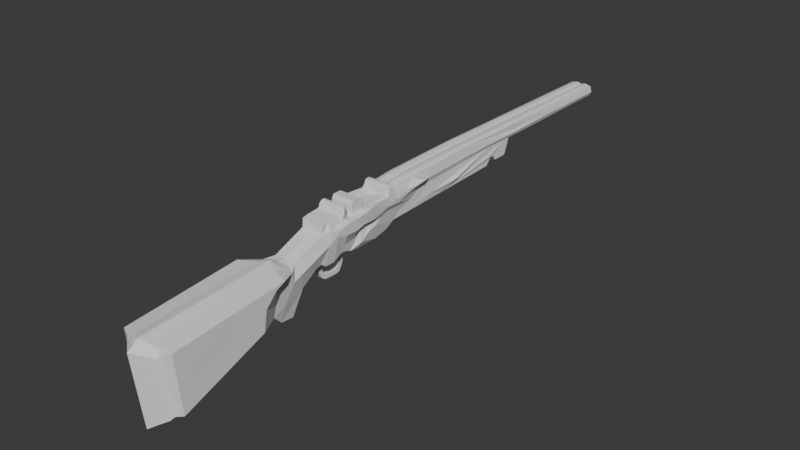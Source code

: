 # Source: RifleFranchi_EMDESENVOLVIMENTO.blend  (saved by Blender 4.0.36; exported with 4.5.12 LTS)
import bpy
from mathutils import Matrix  # noqa: F401  (used for matrix-valued properties, if any)

bpy.ops.wm.read_factory_settings(use_empty=True)
scene = bpy.context.scene
scene.name = 'Scene'

# ---- collections
col_collection = bpy.data.collections.new('Collection'); scene.collection.children.link(col_collection)

# ---- world
world_world = bpy.data.worlds.new('World'); scene.world = world_world
world_world.use_nodes = True; world_world.node_tree.nodes.clear()
_N = world_world.node_tree.nodes; _L = world_world.node_tree.links
n0 = _N.new('ShaderNodeOutputWorld'); n0.name = 'World Output'; n0.location = (300, 300)
n1 = _N.new('ShaderNodeBackground'); n1.name = 'Background'; n1.location = (10, 300)
n1.inputs[0].default_value = (0.05088, 0.05088, 0.05088, 1.0)
_L.new(n1.outputs[0], n0.inputs[0])
n0.is_active_output = True
world_world.color = (0.05088, 0.05088, 0.05088)
world_world.use_sun_shadow = False
world_world.sun_shadow_jitter_overblur = 0.0

# ---- meshes
me_cubo = bpy.data.meshes.new('Cubo')
me_cubo.from_pydata([(0.0, -1.328, -0.1107), (0.0, -1.416, -0.0249), (0.0, -1.296, 0.2946), (0.0, -1.519, -0.03384), (0.0, -2.362, -0.4003), (0.0, -2.43, 0.175), (0.0, -2.299, -0.3701), (0.0, -2.349, 0.2338), (0.0, -1.205, -0.1358), (0.0, -1.105, 0.03933), (0.0, -0.97, 0.1263), (0.0, -0.929, 0.1362), (0.0, -0.8843, 0.1039), (0.0, -0.8073, 0.1027), (0.0, -0.7278, 0.1412), (0.0, -0.6819, 0.1374), (0.0, -0.6421, 0.1188), (0.0, -0.5614, 0.1101), (0.0, -0.3875, 0.1126), (0.0, -0.2745, 0.1387), (0.0, -0.1901, 0.1822), (0.0, 0.9136, 0.2128), (0.0, 0.9545, 0.2603), (0.0, 0.9829, 0.2702), (0.0, 1.011, 0.2503), (0.0, 1.025, 0.2283), (0.0, 1.138, 0.2283), (0.0, 1.152, 0.2445), (0.0, 1.171, 0.2924), (0.0, 1.195, 0.3576), (0.0, 2.402, 0.364), (0.0, 2.4, 0.4407), (0.0, 0.6236, 0.4568), (0.0, -0.007355, 0.4481), (0.0, -0.2028, 0.4316), (0.0, -0.2129, 0.4589), (0.0, -0.2424, 0.4747), (0.0, -0.2704, 0.4747), (0.0, -0.2855, 0.4567), (0.0, -0.2855, 0.3942), (0.0, -0.5141, 0.3913), (0.0, -0.5148, 0.4567), (0.0, -0.537, 0.479), (0.0, -0.6017, 0.4783), (0.0, -0.619, 0.4539), (0.0, -0.6233, 0.3885), (0.0, -0.6377, 0.3762), (0.0, -0.6578, 0.3762), (0.0, -0.6714, 0.3849), (0.0, -0.6729, 0.4524), (0.0, -0.6944, 0.479), (0.0, -0.7174, 0.479), (0.0, -0.7426, 0.4582), (0.0, -0.7484, 0.4302), (0.0, -0.8497, 0.423), (0.0, -0.9029, 0.4122), (0.0, -0.9065, 0.3468), (0.0, -1.17, 0.2548), (0.0, -1.216, 0.2541), (0.0, -1.254, 0.2699), (0.109, -1.328, -0.1107), (0.1358, -1.416, -0.0249), (0.2157, -1.381, 0.2581), (0.2157, -1.572, -0.0232), (0.1382, -2.288, -0.3141), (0.1345, -2.33, 0.1382), (0.2157, -2.24, -0.2723), (0.2157, -2.283, 0.1866), (0.08917, -1.205, -0.1358), (0.08917, -1.105, 0.03933), (0.08917, -0.97, 0.1263), (0.08917, -0.929, 0.1362), (0.08917, -0.8843, 0.1039), (0.08917, -0.8073, 0.1027), (0.08917, -0.7278, 0.1412), (0.08917, -0.6819, 0.1374), (0.08917, -0.6421, 0.1188), (0.08917, -0.5614, 0.1101), (0.08917, -0.3875, 0.1126), (0.08917, -0.2745, 0.1387), (0.08917, -0.1901, 0.1822), (0.08917, 0.9136, 0.2128), (0.08917, 0.9545, 0.2603), (0.08917, 0.9829, 0.2702), (0.08917, 1.011, 0.2503), (0.08917, 1.025, 0.2283), (0.08917, 1.138, 0.2283), (0.08917, 1.152, 0.2445), (0.08917, 1.171, 0.2924), (0.08917, 1.195, 0.3576), (0.08917, 2.402, 0.364), (0.08917, 2.4, 0.4407), (0.08917, 0.6236, 0.4568), (0.08917, -0.007355, 0.4481), (0.08917, -0.2028, 0.4316), (0.08917, -0.2129, 0.4589), (0.08917, -0.2424, 0.4747), (0.08917, -0.2704, 0.4747), (0.08917, -0.2855, 0.4567), (0.09838, -0.2934, 0.4116), (0.08917, -0.5141, 0.3913), (0.08917, -0.5148, 0.4567), (0.08917, -0.537, 0.479), (0.08917, -0.6017, 0.4783), (0.08917, -0.619, 0.4539), (0.08917, -0.6233, 0.3885), (0.08917, -0.6377, 0.3762), (0.08917, -0.6578, 0.3762), (0.08917, -0.6714, 0.3849), (0.08917, -0.6729, 0.4524), (0.08917, -0.6944, 0.479), (0.08917, -0.7174, 0.479), (0.08917, -0.7426, 0.4582), (0.08917, -0.7484, 0.4302), (0.08917, -0.8497, 0.423), (0.08917, -0.9029, 0.4122), (0.08917, -0.9065, 0.3468), (0.08604, -1.166, 0.2468), (0.08847, -1.21, 0.237), (0.1022, -1.261, 0.2494), (0.2157, -1.456, 0.2231), (0.2157, -1.548, 0.1257), (0.0, -1.823, 0.2642), (0.2157, -1.832, 0.2223), (0.08313, -1.339, 0.2763), (0.08313, -2.316, 0.2102), (0.08313, -1.827, 0.2432), (0.0, -1.909, -0.202), (0.2157, -1.906, -0.1477), (0.08313, -1.546, -0.02852), (0.08313, -2.27, -0.3212), (0.08313, -1.908, -0.1748), (0.2157, -2.262, -0.04284), (0.1536, -2.264, -0.2932), (0.1518, -2.306, 0.1624), (0.1363, -2.309, -0.08796), (0.1527, -2.285, -0.0654), (0.0, -2.396, -0.1126), (0.0677, -2.325, -0.3572), (0.06582, -2.38, 0.1566), (0.06676, -2.353, -0.1003), (0.06835, -2.303, -0.34), (0.0, -2.327, -0.3856), (0.1253, -1.3, 0.01464), (0.1253, -1.212, 0.1415), (0.1305, -0.7934, 0.2995), (0.117, -0.8609, 0.2639), (0.106, -0.7129, 0.2034), (0.1435, -0.7303, 0.2892), (0.1435, -0.7726, 0.3564), (0.1165, -0.8522, 0.359), (0.1358, -1.392, 0.05471), (0.1358, -1.319, 0.1629), (0.1358, -1.233, 0.2264), (0.214, -1.899, 0.0212), (0.2157, -1.607, 0.2402), (0.0, -1.559, 0.2794), (0.08313, -1.583, 0.2598), (0.1116, -0.7504, 0.3876), (0.1253, -1.152, 0.1632), (0.1097, -0.7116, 0.393), (0.1077, -0.7133, 0.4509), (0.1435, -0.6246, 0.2882), (0.1435, -0.5541, 0.3047), (0.1435, -0.4556, 0.3027), (0.09971, -0.6258, 0.2075), (0.09971, -0.5471, 0.2521), (0.09971, -0.4517, 0.2666), (0.1193, -0.5623, 0.1644), (0.1193, -0.4887, 0.2142), (0.1193, -0.412, 0.2349), (0.08917, -0.1434, 0.2278), (0.08917, -0.01592, 0.2703), (0.08917, 0.1085, 0.3314), (0.1019, 0.1935, 0.3741), (0.08917, 0.3617, 0.1975), (0.08917, 0.08584, 0.1898), (0.08917, -0.05212, 0.186), (0.08917, 0.01094, 0.2145), (0.08917, 0.1215, 0.281), (0.08917, 0.2062, 0.3173), (0.08917, 1.153, 0.3585), (0.08917, 0.911, 0.3614), (0.1431, -0.6838, 0.373), (0.15, -0.6109, 0.3791), (0.1536, -0.5469, 0.3871), (0.1412, -0.4414, 0.3988), (0.1178, -0.3684, 0.2737), (0.1088, -0.2649, 0.2914), (0.1207, -0.1794, 0.3157), (0.1223, -0.05039, 0.3584), (0.1459, 0.0911, 0.4002), (0.1346, -0.3882, 0.3113), (0.1298, -0.288, 0.3297), (0.1253, -0.193, 0.3496), (0.1204, -0.08108, 0.3775), (0.1223, -0.2818, 0.397), (0.1083, -0.1947, 0.405), (0.09355, -0.007488, 0.4252), (0.1025, -0.2602, 0.4451), (0.1046, -0.228, 0.4478), (0.09721, 0.235, 0.2441), (0.1177, 0.5134, 0.2638), (0.1, 0.9222, 0.281), (0.08917, 1.512, 0.4488), (0.08917, 1.332, 0.4036), (0.08917, 1.798, 0.3608), (0.05332, -0.007355, 0.46), (0.03963, -0.2028, 0.4435), (0.03946, 2.4, 0.4526), (0.05888, 0.6236, 0.4687), (0.01835, -0.007355, 0.4557), (0.02071, 0.6236, 0.4644), (0.01972, 2.4, 0.4501), (0.01499, -0.2028, 0.4395), (0.1019, 1.73, 0.3943), (0.1019, 0.8673, 0.3886), (0.1019, 1.211, 0.3857), (0.1019, 2.402, 0.3938), (0.1019, 1.56, 0.3953), (0.04459, 1.195, 0.3464), (0.04459, 0.9136, 0.2128), (0.04459, 0.9545, 0.2603), (0.04459, 0.9829, 0.2702), (0.04459, 1.011, 0.2503), (0.04459, 1.025, 0.2283), (0.04459, 1.138, 0.2283), (0.04459, 1.152, 0.2445), (0.04459, 1.171, 0.2924), (0.04459, 2.402, 0.3528), (0.0, -0.1065, 0.3945), (0.0, 2.402, 0.3722), (0.0, 2.4, 0.4342), (0.09133, 2.402, 0.3963), (0.08109, 2.4, 0.4342), (0.04512, 2.402, 0.3632), (0.08109, 2.402, 0.3722), (0.04098, 2.4, 0.4438), (0.02506, 2.4, 0.4417), (0.0, -0.107, 0.4164), (0.05941, -0.1066, 0.403), (0.05579, -0.107, 0.4164), (0.04308, -0.1065, 0.3913), (0.05579, -0.1065, 0.3945), (0.04162, -0.107, 0.4198), (0.03599, -0.107, 0.4191), (0.04237, -0.1068, 0.4053), (0.06432, 2.4, 0.4467), (0.04499, 2.402, 0.3606), (0.037, 2.4, 0.4433), (0.0, 2.402, 0.366), (0.0, 2.4, 0.4358), (0.0, 2.4, 0.4374), (0.08621, 2.401, 0.4152), (0.0, 2.402, 0.3681), (0.04485, 2.402, 0.358), (0.09552, 2.401, 0.4173), (0.04472, 2.402, 0.3554), (0.02959, 2.4, 0.4514), (0.06688, 2.402, 0.3584), (0.009862, 2.4, 0.4454), (0.09552, 2.402, 0.3789), (0.0, 2.402, 0.3701), (0.02229, 2.402, 0.3584), (0.0, 2.4, 0.4391), (0.01186, 2.4, 0.4398), (0.03576, 2.4, 0.4476), (0.02239, 2.4, 0.4459), (0.04022, 2.4, 0.4482), (0.08513, 2.4, 0.4374), (0.0966, 2.402, 0.395), (0.06186, 2.4, 0.4409), (0.06499, 2.402, 0.363), (0.08513, 2.402, 0.3681), (0.0631, 2.402, 0.3677), (0.06104, 2.4, 0.439), (0.03302, 2.4, 0.4427), (0.01253, 2.4, 0.4379), (0.08621, 2.402, 0.3842), (0.02256, 2.402, 0.3677), (0.02243, 2.402, 0.363), (0.09087, 2.402, 0.3816), (0.06268, 2.4, 0.4428), (0.03131, 2.4, 0.4471), (0.09087, 2.401, 0.4162), (0.0112, 2.4, 0.4417), (0.09235, 2.401, 0.429), (0.03453, 2.4, 0.452), (0.07803, 2.402, 0.3612), (0.07674, 2.4, 0.4437), (0.01479, 2.4, 0.4478), (0.0987, 2.402, 0.3863), (0.03344, 2.402, 0.3556), (0.08311, 2.4, 0.4358), (0.02106, 2.4, 0.448), (0.03984, 2.4, 0.4504), (0.0739, 2.4, 0.4401), (0.09924, 2.402, 0.3944), (0.0721, 2.402, 0.37), (0.08715, 2.402, 0.366), (0.08365, 2.401, 0.4247), (0.08854, 2.402, 0.3829), (0.07106, 2.4, 0.4366), (0.01879, 2.4, 0.4398), (0.08877, 2.402, 0.3903), (0.02373, 2.4, 0.4438), (0.03384, 2.402, 0.3655), (0.01121, 2.402, 0.3656), (0.02249, 2.402, 0.3654), (0.05189, 2.4, 0.4497), (0.08877, 2.401, 0.4057), (0.01115, 2.402, 0.3612), (0.004931, 2.4, 0.4431), (0.0987, 2.401, 0.4055), (0.02466, 2.4, 0.4507), (0.07506, 2.402, 0.3656), (0.08854, 2.401, 0.4157), (0.05573, 2.402, 0.3556), (0.09235, 2.402, 0.3714), (0.088, 2.402, 0.3748), (0.03216, 2.4, 0.4449), (0.05492, 2.402, 0.3605), (0.0406, 2.4, 0.446), (0.08715, 2.4, 0.4391), (0.05101, 2.4, 0.4414), (0.09397, 2.402, 0.3957), (0.06405, 2.402, 0.3654), (0.08311, 2.402, 0.3701), (0.02904, 2.4, 0.4422), (0.05411, 2.402, 0.3655), (0.006265, 2.4, 0.436), (0.08365, 2.402, 0.3782), (0.01128, 2.402, 0.37), (0.06594, 2.402, 0.3607), (0.03364, 2.402, 0.3605), (0.02236, 2.402, 0.3607), (0.09373, 2.402, 0.3883), (0.01579, 2.4, 0.4458), (0.005931, 2.4, 0.4378), (0.09319, 2.402, 0.3802), (0.05145, 2.4, 0.4455), (0.09621, 2.401, 0.4056), (0.09373, 2.401, 0.4056), (0.0635, 2.4, 0.4447), (0.02685, 2.4, 0.4465), (0.01679, 2.4, 0.4438), (0.03045, 2.4, 0.4492), (0.088, 2.401, 0.4268), (0.005264, 2.4, 0.4413), (0.09319, 2.401, 0.4167), (0.005598, 2.4, 0.4396), (0.01053, 2.4, 0.4435), (0.08582, 2.401, 0.4258), (0.03514, 2.4, 0.4498), (0.09017, 2.401, 0.4279), (0.02794, 2.4, 0.4444), (0.07532, 2.4, 0.4419), (0.02575, 2.4, 0.4486), (0.05123, 2.4, 0.4434), (0.09017, 2.402, 0.3731), (0.05167, 2.4, 0.4476), (0.09125, 2.402, 0.3893), (0.01118, 2.402, 0.3634), (0.09621, 2.402, 0.3873), (0.03374, 2.402, 0.363), (0.05533, 2.402, 0.358), (0.03354, 2.402, 0.358), (0.07358, 2.402, 0.3678), (0.07654, 2.402, 0.3634), (0.05452, 2.402, 0.363), (0.01125, 2.402, 0.3678), (0.08582, 2.402, 0.3765), (0.07248, 2.4, 0.4383), (0.03638, 2.4, 0.4454), (0.09125, 2.401, 0.4057), (0.01779, 2.4, 0.4418), (0.02229, -0.6581, 0.007971), (0.02229, -0.6971, 0.02819), (0.0, -0.7074, -5.713e-05), (0.0, -0.6867, -0.03877), (0.02229, -0.6819, 0.1374), (0.02229, -0.8073, 0.1027), (0.02229, -0.6825, 0.1002), (0.04459, -0.8843, 0.1039), (0.04459, -0.6421, 0.1188), (0.04459, -0.7278, 0.1412), (0.04459, -0.929, 0.1362), (0.0, -0.6581, 0.007971), (0.0, -0.6971, 0.02819), (0.04459, -0.6819, 0.1374), (0.02229, -0.6396, 0.09101), (0.04459, -0.8073, 0.1027), (0.02229, -0.6421, 0.1188), (0.02229, -0.8843, 0.1039), (0.0, -0.6396, 0.09101), (0.02229, -0.929, 0.1362), (0.0, -0.6825, 0.1002), (0.02229, -0.7278, 0.1412), (0.02229, -0.6867, -0.03877), (0.02229, -0.7074, -5.713e-05), (0.0, -0.7264, -0.01522), (0.0, -0.7154, -0.04906), (0.02018, -0.7154, -0.04906), (0.02018, -0.7264, -0.01522), (0.0, -0.7638, -0.01697), (0.0, -0.7656, -0.04958), (0.01935, -0.7656, -0.04958), (0.01935, -0.7638, -0.01697), (0.0, -0.8078, -0.01624), (0.0, -0.8235, -0.0449), (0.01935, -0.8235, -0.0449), (0.01935, -0.8078, -0.01624), (0.0, -0.8245, -0.01163), (0.0, -0.855, -0.02319), (0.01935, -0.855, -0.02319), (0.01935, -0.8245, -0.01163), (0.0, -0.846, 0.02916), (0.0, -0.8766, 0.01761), (0.01935, -0.8766, 0.01761), (0.01935, -0.846, 0.02916), (0.0, -0.8713, 0.09612), (0.0, -0.9019, 0.08456), (0.01935, -0.9019, 0.08456), (0.01935, -0.8713, 0.09612), (0.0, -0.7594, 0.1205), (0.0, -0.7329, 0.1196), (0.01319, -0.7594, 0.1205), (0.01319, -0.7329, 0.1196), (0.0, -0.7676, 0.09772), (0.0, -0.7411, 0.09681), (0.01319, -0.7676, 0.09772), (0.01319, -0.7411, 0.09681), (0.0, -0.7687, 0.05808), (0.0, -0.7426, 0.06231), (0.01319, -0.7687, 0.05808), (0.01319, -0.7426, 0.06231), (0.0, -0.7626, 0.03785), (0.0, -0.7429, 0.04688), (0.01201, -0.7626, 0.03785), (0.01201, -0.7429, 0.04688), (0.0, -0.7537, 0.01879), (0.0, -0.736, 0.03138), (0.01201, -0.7537, 0.01879), (0.01201, -0.736, 0.03138), (0.0, -0.7401, 0.006687), (0.0, -0.729, 0.01461), (0.009786, -0.7401, 0.006687), (0.009786, -0.729, 0.01461), (-0.109, -1.328, -0.1107), (-0.1358, -1.416, -0.0249), (-0.2157, -1.381, 0.2581), (-0.2157, -1.572, -0.0232), (-0.1382, -2.288, -0.3141), (-0.1345, -2.33, 0.1382), (-0.2157, -2.24, -0.2723), (-0.2157, -2.283, 0.1866), (-0.08917, -1.205, -0.1358), (-0.08917, -1.105, 0.03933), (-0.08917, -0.97, 0.1263), (-0.08917, -0.929, 0.1362), (-0.08917, -0.8843, 0.1039), (-0.08917, -0.8073, 0.1027), (-0.08917, -0.7278, 0.1412), (-0.08917, -0.6819, 0.1374), (-0.08917, -0.6421, 0.1188), (-0.08917, -0.5614, 0.1101), (-0.08917, -0.3875, 0.1126), (-0.08917, -0.2745, 0.1387), (-0.08917, -0.1901, 0.1822), (-0.08917, 0.9136, 0.2128), (-0.08917, 0.9545, 0.2603), (-0.08917, 0.9829, 0.2702), (-0.08917, 1.011, 0.2503), (-0.08917, 1.025, 0.2283), (-0.08917, 1.138, 0.2283), (-0.08917, 1.152, 0.2445), (-0.08917, 1.171, 0.2924), (-0.08917, 1.195, 0.3576), (-0.08917, 2.402, 0.364), (-0.08917, 2.4, 0.4407), (-0.08917, 0.6236, 0.4568), (-0.08917, -0.007355, 0.4481), (-0.08917, -0.2028, 0.4316), (-0.08917, -0.2129, 0.4589), (-0.08917, -0.2424, 0.4747), (-0.08917, -0.2704, 0.4747), (-0.08917, -0.2855, 0.4567), (-0.09838, -0.2934, 0.4116), (-0.08917, -0.5141, 0.3913), (-0.08917, -0.5148, 0.4567), (-0.08917, -0.537, 0.479), (-0.08917, -0.6017, 0.4783), (-0.08917, -0.619, 0.4539), (-0.08917, -0.6233, 0.3885), (-0.08917, -0.6377, 0.3762), (-0.08917, -0.6578, 0.3762), (-0.08917, -0.6714, 0.3849), (-0.08917, -0.6729, 0.4524), (-0.08917, -0.6944, 0.479), (-0.08917, -0.7174, 0.479), (-0.08917, -0.7426, 0.4582), (-0.08917, -0.7484, 0.4302), (-0.08917, -0.8497, 0.423), (-0.08917, -0.9029, 0.4122), (-0.08917, -0.9065, 0.3468), (-0.08604, -1.166, 0.2468), (-0.08847, -1.21, 0.237), (-0.1022, -1.261, 0.2494), (-0.2157, -1.456, 0.2231), (-0.2157, -1.548, 0.1257), (-0.2157, -1.832, 0.2223), (-0.08313, -1.339, 0.2763), (-0.08313, -2.316, 0.2102), (-0.08313, -1.827, 0.2432), (-0.2157, -1.906, -0.1477), (-0.08313, -1.546, -0.02852), (-0.08313, -2.27, -0.3212), (-0.08313, -1.908, -0.1748), (-0.2157, -2.262, -0.04284), (-0.1536, -2.264, -0.2932), (-0.1518, -2.306, 0.1624), (-0.1363, -2.309, -0.08796), (-0.1527, -2.285, -0.0654), (-0.0677, -2.325, -0.3572), (-0.06582, -2.38, 0.1566), (-0.06676, -2.353, -0.1003), (-0.06835, -2.303, -0.34), (-0.1253, -1.3, 0.01464), (-0.1253, -1.212, 0.1415), (-0.1305, -0.7934, 0.2995), (-0.117, -0.8609, 0.2639), (-0.106, -0.7129, 0.2034), (-0.1435, -0.7303, 0.2892), (-0.1435, -0.7726, 0.3564), (-0.1165, -0.8522, 0.359), (-0.1358, -1.392, 0.05471), (-0.1358, -1.319, 0.1629), (-0.1358, -1.233, 0.2264), (-0.214, -1.899, 0.0212), (-0.2157, -1.607, 0.2402), (-0.08313, -1.583, 0.2598), (-0.1116, -0.7504, 0.3876), (-0.1253, -1.152, 0.1632), (-0.1097, -0.7116, 0.393), (-0.1077, -0.7133, 0.4509), (-0.1435, -0.6246, 0.2882), (-0.1435, -0.5541, 0.3047), (-0.1435, -0.4556, 0.3027), (-0.09971, -0.6258, 0.2075), (-0.09971, -0.5471, 0.2521), (-0.09971, -0.4517, 0.2666), (-0.1193, -0.5623, 0.1644), (-0.1193, -0.4887, 0.2142), (-0.1193, -0.412, 0.2349), (-0.08917, -0.1434, 0.2278), (-0.08917, -0.01592, 0.2703), (-0.08917, 0.1085, 0.3314), (-0.1019, 0.1935, 0.3741), (-0.08917, 0.3617, 0.1975), (-0.08917, 0.08584, 0.1898), (-0.08917, -0.05212, 0.186), (-0.08917, 0.01094, 0.2145), (-0.08917, 0.1215, 0.281), (-0.08917, 0.2062, 0.3173), (-0.08917, 1.153, 0.3585), (-0.08917, 0.911, 0.3614), (-0.1431, -0.6838, 0.373), (-0.15, -0.6109, 0.3791), (-0.1536, -0.5469, 0.3871), (-0.1412, -0.4414, 0.3988), (-0.1178, -0.3684, 0.2737), (-0.1088, -0.2649, 0.2914), (-0.1207, -0.1794, 0.3157), (-0.1223, -0.05039, 0.3584), (-0.1459, 0.0911, 0.4002), (-0.1346, -0.3882, 0.3113), (-0.1298, -0.288, 0.3297), (-0.1253, -0.193, 0.3496), (-0.1204, -0.08108, 0.3775), (-0.1223, -0.2818, 0.397), (-0.1083, -0.1947, 0.405), (-0.09355, -0.007488, 0.4252), (-0.1025, -0.2602, 0.4451), (-0.1046, -0.228, 0.4478), (-0.09721, 0.235, 0.2441), (-0.1177, 0.5134, 0.2638), (-0.1, 0.9222, 0.281), (-0.08917, 1.512, 0.4488), (-0.08917, 1.332, 0.4036), (-0.08917, 1.798, 0.3608), (-0.05332, -0.007355, 0.46), (-0.03963, -0.2028, 0.4435), (-0.03946, 2.4, 0.4526), (-0.05888, 0.6236, 0.4687), (-0.01835, -0.007355, 0.4557), (-0.02071, 0.6236, 0.4644), (-0.01972, 2.4, 0.4501), (-0.01499, -0.2028, 0.4395), (-0.1019, 1.73, 0.3943), (-0.1019, 0.8673, 0.3886), (-0.1019, 1.211, 0.3857), (-0.1019, 2.402, 0.3938), (-0.1019, 1.56, 0.3953), (-0.04459, 1.195, 0.3464), (-0.04459, 0.9136, 0.2128), (-0.04459, 0.9545, 0.2603), (-0.04459, 0.9829, 0.2702), (-0.04459, 1.011, 0.2503), (-0.04459, 1.025, 0.2283), (-0.04459, 1.138, 0.2283), (-0.04459, 1.152, 0.2445), (-0.04459, 1.171, 0.2924), (-0.04459, 2.402, 0.3528), (-0.09133, 2.402, 0.3963), (-0.08109, 2.4, 0.4342), (-0.04512, 2.402, 0.3632), (-0.08109, 2.402, 0.3722), (-0.04098, 2.4, 0.4438), (-0.02506, 2.4, 0.4417), (-0.05941, -0.1066, 0.403), (-0.05579, -0.107, 0.4164), (-0.04308, -0.1065, 0.3913), (-0.05579, -0.1065, 0.3945), (-0.04162, -0.107, 0.4198), (-0.03599, -0.107, 0.4191), (-0.04237, -0.1068, 0.4053), (-0.06432, 2.4, 0.4467), (-0.04499, 2.402, 0.3606), (-0.037, 2.4, 0.4433), (-0.08621, 2.401, 0.4152), (-0.04485, 2.402, 0.358), (-0.09552, 2.401, 0.4173), (-0.04472, 2.402, 0.3554), (-0.02959, 2.4, 0.4514), (-0.06688, 2.402, 0.3584), (-0.009862, 2.4, 0.4454), (-0.09552, 2.402, 0.3789), (-0.02229, 2.402, 0.3584), (-0.01186, 2.4, 0.4398), (-0.03576, 2.4, 0.4476), (-0.02239, 2.4, 0.4459), (-0.04022, 2.4, 0.4482), (-0.08513, 2.4, 0.4374), (-0.0966, 2.402, 0.395), (-0.06186, 2.4, 0.4409), (-0.06499, 2.402, 0.363), (-0.08513, 2.402, 0.3681), (-0.0631, 2.402, 0.3677), (-0.06104, 2.4, 0.439), (-0.03302, 2.4, 0.4427), (-0.01253, 2.4, 0.4379), (-0.08621, 2.402, 0.3842), (-0.02256, 2.402, 0.3677), (-0.02243, 2.402, 0.363), (-0.09087, 2.402, 0.3816), (-0.06268, 2.4, 0.4428), (-0.03131, 2.4, 0.4471), (-0.09087, 2.401, 0.4162), (-0.0112, 2.4, 0.4417), (-0.09235, 2.401, 0.429), (-0.03453, 2.4, 0.452), (-0.07803, 2.402, 0.3612), (-0.07674, 2.4, 0.4437), (-0.01479, 2.4, 0.4478), (-0.0987, 2.402, 0.3863), (-0.03344, 2.402, 0.3556), (-0.08311, 2.4, 0.4358), (-0.02106, 2.4, 0.448), (-0.03984, 2.4, 0.4504), (-0.0739, 2.4, 0.4401), (-0.09924, 2.402, 0.3944), (-0.0721, 2.402, 0.37), (-0.08715, 2.402, 0.366), (-0.08365, 2.401, 0.4247), (-0.08854, 2.402, 0.3829), (-0.07106, 2.4, 0.4366), (-0.01879, 2.4, 0.4398), (-0.08877, 2.402, 0.3903), (-0.02373, 2.4, 0.4438), (-0.03384, 2.402, 0.3655), (-0.01121, 2.402, 0.3656), (-0.02249, 2.402, 0.3654), (-0.05189, 2.4, 0.4497), (-0.08877, 2.401, 0.4057), (-0.01115, 2.402, 0.3612), (-0.004931, 2.4, 0.4431), (-0.0987, 2.401, 0.4055), (-0.02466, 2.4, 0.4507), (-0.07506, 2.402, 0.3656), (-0.08854, 2.401, 0.4157), (-0.05573, 2.402, 0.3556), (-0.09235, 2.402, 0.3714), (-0.088, 2.402, 0.3748), (-0.03216, 2.4, 0.4449), (-0.05492, 2.402, 0.3605), (-0.0406, 2.4, 0.446), (-0.08715, 2.4, 0.4391), (-0.05101, 2.4, 0.4414), (-0.09397, 2.402, 0.3957), (-0.06405, 2.402, 0.3654), (-0.08311, 2.402, 0.3701), (-0.02904, 2.4, 0.4422), (-0.05411, 2.402, 0.3655), (-0.006265, 2.4, 0.436), (-0.08365, 2.402, 0.3782), (-0.01128, 2.402, 0.37), (-0.06594, 2.402, 0.3607), (-0.03364, 2.402, 0.3605), (-0.02236, 2.402, 0.3607), (-0.09373, 2.402, 0.3883), (-0.01579, 2.4, 0.4458), (-0.005931, 2.4, 0.4378), (-0.09319, 2.402, 0.3802), (-0.05145, 2.4, 0.4455), (-0.09621, 2.401, 0.4056), (-0.09373, 2.401, 0.4056), (-0.0635, 2.4, 0.4447), (-0.02685, 2.4, 0.4465), (-0.01679, 2.4, 0.4438), (-0.03045, 2.4, 0.4492), (-0.088, 2.401, 0.4268), (-0.005264, 2.4, 0.4413), (-0.09319, 2.401, 0.4167), (-0.005598, 2.4, 0.4396), (-0.01053, 2.4, 0.4435), (-0.08582, 2.401, 0.4258), (-0.03514, 2.4, 0.4498), (-0.09017, 2.401, 0.4279), (-0.02794, 2.4, 0.4444), (-0.07532, 2.4, 0.4419), (-0.02575, 2.4, 0.4486), (-0.05123, 2.4, 0.4434), (-0.09017, 2.402, 0.3731), (-0.05167, 2.4, 0.4476), (-0.09125, 2.402, 0.3893), (-0.01118, 2.402, 0.3634), (-0.09621, 2.402, 0.3873), (-0.03374, 2.402, 0.363), (-0.05533, 2.402, 0.358), (-0.03354, 2.402, 0.358), (-0.07358, 2.402, 0.3678), (-0.07654, 2.402, 0.3634), (-0.05452, 2.402, 0.363), (-0.01125, 2.402, 0.3678), (-0.08582, 2.402, 0.3765), (-0.07248, 2.4, 0.4383), (-0.03638, 2.4, 0.4454), (-0.09125, 2.401, 0.4057), (-0.01779, 2.4, 0.4418), (-0.02229, -0.6581, 0.007971), (-0.02229, -0.6971, 0.02819), (-0.02229, -0.6819, 0.1374), (-0.02229, -0.8073, 0.1027), (-0.02229, -0.6825, 0.1002), (-0.04459, -0.8843, 0.1039), (-0.04459, -0.6421, 0.1188), (-0.04459, -0.7278, 0.1412), (-0.04459, -0.929, 0.1362), (-0.04459, -0.6819, 0.1374), (-0.02229, -0.6396, 0.09101), (-0.04459, -0.8073, 0.1027), (-0.02229, -0.6421, 0.1188), (-0.02229, -0.8843, 0.1039), (-0.02229, -0.929, 0.1362), (-0.02229, -0.7278, 0.1412), (-0.02229, -0.6867, -0.03877), (-0.02229, -0.7074, -5.713e-05), (-0.02018, -0.7154, -0.04906), (-0.02018, -0.7264, -0.01522), (-0.01935, -0.7656, -0.04958), (-0.01935, -0.7638, -0.01697), (-0.01935, -0.8235, -0.0449), (-0.01935, -0.8078, -0.01624), (-0.01935, -0.855, -0.02319), (-0.01935, -0.8245, -0.01163), (-0.01935, -0.8766, 0.01761), (-0.01935, -0.846, 0.02916), (-0.01935, -0.9019, 0.08456), (-0.01935, -0.8713, 0.09612), (-0.01319, -0.7594, 0.1205), (-0.01319, -0.7329, 0.1196), (-0.01319, -0.7676, 0.09772), (-0.01319, -0.7411, 0.09681), (-0.01319, -0.7687, 0.05808), (-0.01319, -0.7426, 0.06231), (-0.01201, -0.7626, 0.03785), (-0.01201, -0.7429, 0.04688), (-0.01201, -0.7537, 0.01879), (-0.01201, -0.736, 0.03138), (-0.009786, -0.7401, 0.006687), (-0.009786, -0.729, 0.01461)], [], [(136, 134, 65, 135), (3, 1, 61, 129), (55, 56, 116, 115), (29, 30, 311, 263, 292, 229, 220), (126, 123, 155, 157), (56, 57, 117, 116), (230, 239, 246), (131, 129, 63, 128), (57, 58, 118, 117), (31, 32, 212, 213, 290, 260, 312), (58, 59, 119, 118), (32, 33, 211, 212), (2, 124, 119, 59), (33, 34, 214, 211), (7, 5, 139, 125), (34, 35, 95, 94, 208, 214), (5, 137, 140, 139), (35, 36, 96, 95), (8, 9, 69, 68), (36, 37, 97, 96), (1, 0, 60, 61), (37, 38, 98, 97), (422, 395, 11, 421), (38, 39, 99, 98), (12, 13, 381, 393), (39, 40, 100, 99), (397, 381, 426, 427), (40, 41, 101, 100), (14, 15, 380, 397), (41, 42, 102, 101), (16, 392, 390, 394), (42, 43, 103, 102), (16, 17, 77, 76, 384, 392), (43, 44, 104, 103), (17, 18, 78, 77), (44, 45, 105, 104), (18, 19, 79, 78), (45, 46, 106, 105), (19, 20, 80, 79), (46, 47, 107, 106), (20, 21, 221, 81, 175, 176, 177, 80), (47, 48, 108, 107), (221, 222, 82, 81), (48, 49, 109, 108), (222, 223, 83, 82), (49, 50, 110, 109), (223, 224, 84, 83), (50, 51, 111, 110), (224, 225, 85, 84), (51, 52, 112, 111), (225, 226, 86, 85), (10, 11, 395, 386, 71, 70), (52, 53, 113, 112), (226, 227, 87, 86), (9, 10, 70, 69), (53, 54, 114, 113), (227, 228, 88, 87), (0, 8, 68, 60), (54, 55, 115, 114), (228, 220, 89, 88), (125, 67, 123, 126), (7, 125, 126, 122), (122, 126, 157, 156), (130, 131, 128, 66), (6, 127, 131, 130), (127, 3, 129, 131), (133, 136, 135, 64), (66, 132, 136, 133), (132, 67, 134, 136), (135, 140, 138, 64), (139, 140, 135, 65), (138, 140, 137, 4), (6, 130, 141, 142), (4, 142, 141, 138), (133, 141, 130, 66), (133, 64, 138, 141), (125, 139, 65, 134, 67), (154, 132, 66, 128), (123, 67, 132, 154), (128, 63, 121, 154), (121, 120, 155, 123, 154), (155, 62, 124, 157), (157, 124, 2, 156), (155, 120, 62), (61, 151, 121, 63), (129, 61, 63), (120, 121, 151, 152), (153, 62, 120, 152), (119, 62, 153), (119, 153, 118), (124, 62, 119), (113, 114, 150, 158), (61, 60, 143, 151), (144, 152, 151, 143), (152, 144, 153), (117, 118, 153, 144), (144, 159, 117), (146, 116, 117, 159), (60, 68, 69, 143), (143, 69, 144), (159, 144, 69), (70, 146, 159, 69), (71, 146, 70), (72, 146, 71), (73, 145, 146, 72), (74, 145, 73), (147, 145, 74), (148, 145, 147), (149, 145, 148), (149, 150, 146, 145), (146, 150, 116), (114, 115, 116, 150), (158, 160, 161, 113), (113, 161, 112), (112, 161, 111), (111, 161, 110), (110, 161, 109), (109, 161, 160, 108), (103, 104, 102), (102, 104, 101), (100, 101, 104, 105), (149, 160, 158, 150), (75, 147, 74), (76, 165, 147, 75), (166, 165, 76, 168), (167, 166, 168, 169), (148, 147, 165), (162, 148, 165, 166), (163, 162, 166, 167), (149, 148, 162), (160, 149, 183), (160, 183, 108), (107, 108, 183, 184), (106, 107, 184, 185), (186, 105, 106, 185), (105, 186, 100), (162, 183, 149), (163, 184, 183, 162), (164, 185, 184, 163), (164, 163, 167), (77, 168, 76), (78, 169, 168, 77), (79, 170, 169, 78), (169, 170, 167), (167, 170, 187), (80, 187, 170, 79), (171, 188, 187, 80), (172, 189, 188, 171), (173, 190, 189, 172), (174, 191, 190, 173), (186, 185, 164, 192), (164, 167, 187, 192), (188, 193, 192, 187), (189, 194, 193, 188), (190, 195, 194, 189), (196, 99, 100, 186), (193, 196, 186, 192), (194, 197, 196, 193), (199, 98, 99, 196), (197, 200, 199, 196), (98, 199, 97), (96, 97, 199, 200), (96, 200, 197, 95), (95, 197, 94), (198, 93, 94, 197), (195, 198, 197, 194), (191, 198, 195, 190), (191, 174, 93, 198), (92, 93, 174, 216), (171, 80, 177, 178), (172, 171, 178, 179), (173, 172, 179, 180), (173, 180, 182, 174), (176, 201, 178, 177), (178, 201, 180, 179), (175, 202, 201, 176), (182, 180, 201, 202), (182, 202, 175, 181), (81, 82, 175), (82, 203, 175), (175, 203, 181), (82, 83, 181, 203), (84, 85, 86, 87), (83, 84, 87, 88), (89, 181, 83, 88), (92, 216, 217, 205, 204), (89, 206, 219, 217, 181), (205, 219, 215, 204), (206, 90, 318, 261, 291, 218, 215), (207, 208, 94, 93), (210, 207, 93, 92), (209, 210, 92, 204, 91, 289, 247, 309), (28, 29, 220, 228), (212, 211, 207, 210), (213, 212, 210, 209, 287, 258, 314), (211, 214, 208, 207), (216, 174, 182), (217, 219, 205), (215, 219, 206), (215, 218, 313, 256, 286, 91, 204), (217, 216, 182, 181), (27, 28, 228, 227), (26, 27, 227, 226), (25, 26, 226, 225), (24, 25, 225, 224), (23, 24, 224, 223), (22, 23, 223, 222), (21, 22, 222, 221), (375, 305, 238, 303), (220, 229, 317, 259, 288, 90, 206, 89), (374, 325, 233, 310), (373, 322, 237, 249), (372, 293, 234, 302), (371, 327, 236, 331), (370, 262, 231, 332), (369, 248, 235, 329), (236, 298, 274, 329, 235, 242, 243), (238, 328, 276, 249, 237, 244, 245), (233, 304, 278, 331, 236, 243, 240), (234, 300, 253, 310, 233, 240, 241), (237, 324, 275, 302, 234, 241, 244), (232, 330, 277, 303, 238, 245, 239), (235, 306, 279, 332, 231, 230, 242), (242, 246, 243), (243, 246, 240), (240, 246, 241), (241, 246, 244), (246, 245, 244), (246, 239, 245), (246, 242, 230), (368, 333, 272, 315), (367, 326, 274, 298), (366, 335, 280, 334), (365, 257, 255, 321), (364, 308, 279, 306), (363, 339, 281, 336), (362, 250, 254, 307), (361, 301, 278, 304), (360, 343, 282, 340), (359, 299, 273, 319), (358, 271, 275, 324), (357, 346, 283, 344), (356, 323, 269, 296), (355, 320, 276, 328), (354, 349, 284, 347), (353, 295, 268, 266), (352, 316, 253, 300), (348, 351, 285, 350), (341, 297, 270, 342), (338, 265, 277, 330), (260, 290, 337, 351), (337, 294, 267, 345), (351, 337, 345, 285), (252, 350, 338, 251), (290, 213, 294, 337), (251, 338, 330, 232), (256, 313, 341, 349), (350, 285, 265, 338), (349, 341, 342, 284), (31, 312, 348, 264), (313, 218, 297, 341), (264, 348, 350, 252), (269, 347, 352, 293), (312, 260, 351, 348), (293, 352, 300, 234), (258, 287, 353, 346), (347, 284, 316, 352), (346, 353, 266, 283), (91, 286, 354, 323), (287, 209, 295, 353), (323, 354, 347, 269), (267, 344, 355, 305), (286, 256, 349, 354), (305, 355, 328, 238), (247, 289, 356, 343), (344, 283, 320, 355), (343, 356, 296, 282), (213, 314, 357, 294), (289, 91, 323, 356), (294, 357, 344, 267), (268, 340, 358, 322), (314, 258, 346, 357), (322, 358, 324, 237), (261, 318, 359, 339), (340, 282, 271, 358), (339, 359, 319, 281), (209, 309, 360, 295), (318, 90, 299, 359), (295, 360, 340, 268), (270, 336, 361, 325), (309, 247, 343, 360), (325, 361, 304, 233), (263, 311, 362, 335), (336, 281, 301, 361), (335, 362, 307, 280), (218, 291, 363, 297), (311, 30, 250, 362), (297, 363, 336, 270), (255, 334, 364, 248), (291, 261, 339, 363), (248, 364, 306, 235), (259, 317, 365, 333), (334, 280, 308, 364), (333, 365, 321, 272), (229, 292, 366, 257), (317, 229, 257, 365), (257, 366, 334, 255), (273, 315, 367, 327), (292, 263, 335, 366), (327, 367, 298, 236), (90, 288, 368, 299), (315, 272, 326, 367), (299, 368, 315, 273), (272, 321, 369, 326), (288, 259, 333, 368), (326, 369, 329, 274), (280, 307, 370, 308), (321, 255, 248, 369), (308, 370, 332, 279), (281, 319, 371, 301), (307, 254, 262, 370), (301, 371, 331, 278), (282, 296, 372, 271), (319, 273, 327, 371), (271, 372, 302, 275), (283, 266, 373, 320), (296, 269, 293, 372), (320, 373, 249, 276), (284, 342, 374, 316), (266, 268, 322, 373), (316, 374, 310, 253), (285, 345, 375, 265), (342, 270, 325, 374), (265, 375, 303, 277), (345, 267, 305, 375), (390, 382, 377, 376), (389, 384, 76, 75), (383, 391, 73, 72), (385, 389, 75, 74), (386, 383, 72, 71), (391, 385, 74, 73), (380, 392, 384, 389), (393, 381, 391, 383), (397, 380, 389, 385), (395, 393, 383, 386), (381, 397, 385, 391), (392, 380, 382, 390), (380, 15, 396, 382), (377, 388, 378, 399), (394, 390, 376, 387), (382, 396, 388, 377), (399, 378, 400, 403), (387, 376, 398, 379), (376, 377, 399, 398), (403, 400, 404, 407), (379, 398, 402, 401), (398, 399, 403, 402), (406, 407, 411, 410), (401, 402, 406, 405), (402, 403, 407, 406), (410, 411, 415, 414), (407, 404, 408, 411), (405, 406, 410, 409), (413, 414, 418, 417), (411, 408, 412, 415), (409, 410, 414, 413), (419, 416, 420, 423), (414, 415, 419, 418), (415, 412, 416, 419), (422, 423, 393, 395), (417, 418, 422, 421), (418, 419, 423, 422), (393, 423, 420, 12), (426, 424, 428, 430), (381, 13, 424, 426), (14, 397, 427, 425), (430, 428, 432, 434), (425, 427, 431, 429), (427, 426, 430, 431), (434, 432, 436, 438), (429, 431, 435, 433), (431, 430, 434, 435), (437, 439, 443, 441), (433, 435, 439, 437), (435, 434, 438, 439), (441, 443, 447, 445), (439, 438, 442, 443), (438, 436, 440, 442), (444, 445, 447, 446), (443, 442, 446, 447), (442, 440, 444, 446), (522, 521, 453, 520), (3, 515, 449, 1), (55, 503, 504, 56), (29, 603, 612, 665, 637, 684, 30), (513, 540, 539, 510), (56, 504, 505, 57), (230, 625, 239), (517, 514, 451, 515), (57, 505, 506, 58), (31, 685, 635, 663, 596, 595, 32), (58, 506, 507, 59), (32, 595, 594, 33), (2, 59, 507, 511), (33, 594, 597, 34), (7, 512, 524, 5), (34, 597, 591, 482, 483, 35), (5, 524, 525, 137), (35, 483, 484, 36), (8, 456, 457, 9), (36, 484, 485, 37), (1, 449, 448, 0), (37, 485, 486, 38), (777, 421, 11, 763), (38, 486, 487, 39), (12, 762, 752, 13), (39, 487, 488, 40), (764, 780, 779, 752), (40, 488, 489, 41), (14, 764, 751, 15), (41, 489, 490, 42), (16, 394, 759, 761), (42, 490, 491, 43), (16, 761, 755, 464, 465, 17), (43, 491, 492, 44), (17, 465, 466, 18), (44, 492, 493, 45), (18, 466, 467, 19), (45, 493, 494, 46), (19, 467, 468, 20), (46, 494, 495, 47), (20, 468, 560, 559, 558, 469, 604, 21), (47, 495, 496, 48), (604, 469, 470, 605), (48, 496, 497, 49), (605, 470, 471, 606), (49, 497, 498, 50), (606, 471, 472, 607), (50, 498, 499, 51), (607, 472, 473, 608), (51, 499, 500, 52), (608, 473, 474, 609), (10, 458, 459, 757, 763, 11), (52, 500, 501, 53), (609, 474, 475, 610), (9, 457, 458, 10), (53, 501, 502, 54), (610, 475, 476, 611), (0, 448, 456, 8), (54, 502, 503, 55), (611, 476, 477, 603), (512, 513, 510, 455), (7, 122, 513, 512), (122, 156, 540, 513), (516, 454, 514, 517), (6, 516, 517, 127), (127, 517, 515, 3), (519, 452, 521, 522), (454, 519, 522, 518), (518, 522, 520, 455), (521, 452, 523, 525), (524, 453, 521, 525), (523, 4, 137, 525), (6, 142, 526, 516), (4, 523, 526, 142), (519, 454, 516, 526), (519, 526, 523, 452), (512, 455, 520, 453, 524), (538, 514, 454, 518), (510, 538, 518, 455), (514, 538, 509, 451), (509, 538, 510, 539, 508), (539, 540, 511, 450), (540, 156, 2, 511), (539, 450, 508), (449, 451, 509, 535), (515, 451, 449), (508, 536, 535, 509), (537, 536, 508, 450), (507, 537, 450), (507, 506, 537), (511, 507, 450), (501, 541, 534, 502), (449, 535, 527, 448), (528, 527, 535, 536), (536, 537, 528), (505, 528, 537, 506), (528, 505, 542), (530, 542, 505, 504), (448, 527, 457, 456), (527, 528, 457), (542, 457, 528), (458, 457, 542, 530), (459, 458, 530), (460, 459, 530), (461, 460, 530, 529), (462, 461, 529), (531, 462, 529), (532, 531, 529), (533, 532, 529), (533, 529, 530, 534), (530, 504, 534), (502, 534, 504, 503), (541, 501, 544, 543), (501, 500, 544), (500, 499, 544), (499, 498, 544), (498, 497, 544), (497, 496, 543, 544), (491, 490, 492), (490, 489, 492), (488, 493, 492, 489), (533, 534, 541, 543), (463, 462, 531), (464, 463, 531, 548), (549, 551, 464, 548), (550, 552, 551, 549), (532, 548, 531), (545, 549, 548, 532), (546, 550, 549, 545), (533, 545, 532), (543, 566, 533), (543, 496, 566), (495, 567, 566, 496), (494, 568, 567, 495), (569, 568, 494, 493), (493, 488, 569), (545, 533, 566), (546, 545, 566, 567), (547, 546, 567, 568), (547, 550, 546), (465, 464, 551), (466, 465, 551, 552), (467, 466, 552, 553), (552, 550, 553), (550, 570, 553), (468, 467, 553, 570), (554, 468, 570, 571), (555, 554, 571, 572), (556, 555, 572, 573), (557, 556, 573, 574), (569, 575, 547, 568), (547, 575, 570, 550), (571, 570, 575, 576), (572, 571, 576, 577), (573, 572, 577, 578), (579, 569, 488, 487), (576, 575, 569, 579), (577, 576, 579, 580), (582, 579, 487, 486), (580, 579, 582, 583), (486, 485, 582), (484, 583, 582, 485), (484, 483, 580, 583), (483, 482, 580), (581, 580, 482, 481), (578, 577, 580, 581), (574, 573, 578, 581), (574, 581, 481, 557), (480, 599, 557, 481), (554, 561, 560, 468), (555, 562, 561, 554), (556, 563, 562, 555), (556, 557, 565, 563), (559, 560, 561, 584), (561, 562, 563, 584), (558, 559, 584, 585), (565, 585, 584, 563), (565, 564, 558, 585), (469, 558, 470), (470, 558, 586), (558, 564, 586), (470, 586, 564, 471), (472, 475, 474, 473), (471, 476, 475, 472), (477, 476, 471, 564), (480, 587, 588, 600, 599), (477, 564, 600, 602, 589), (588, 587, 598, 602), (589, 598, 601, 664, 636, 691, 478), (590, 481, 482, 591), (593, 480, 481, 590), (592, 682, 626, 662, 479, 587, 480, 593), (28, 611, 603, 29), (595, 593, 590, 594), (596, 687, 633, 660, 592, 593, 595), (594, 590, 591, 597), (599, 565, 557), (600, 588, 602), (598, 589, 602), (598, 587, 479, 659, 631, 686, 601), (600, 564, 565, 599), (27, 610, 611, 28), (26, 609, 610, 27), (25, 608, 609, 26), (24, 607, 608, 25), (23, 606, 607, 24), (22, 605, 606, 23), (21, 604, 605, 22), (748, 676, 618, 678), (603, 477, 589, 478, 661, 634, 690, 612), (747, 683, 613, 698), (746, 628, 617, 695), (745, 675, 614, 666), (744, 704, 616, 700), (743, 705, 231, 262), (742, 702, 615, 627), (616, 622, 621, 615, 702, 647, 671), (618, 624, 623, 617, 628, 649, 701), (613, 619, 622, 616, 704, 651, 677), (614, 620, 619, 613, 683, 629, 673), (617, 623, 620, 614, 675, 648, 697), (232, 239, 624, 618, 676, 650, 703), (615, 621, 230, 231, 705, 652, 679), (621, 622, 625), (622, 619, 625), (619, 620, 625), (620, 623, 625), (625, 623, 624), (625, 624, 239), (625, 230, 621), (741, 688, 645, 706), (740, 671, 647, 699), (739, 707, 653, 708), (738, 694, 630, 632), (737, 679, 652, 681), (736, 709, 654, 712), (735, 680, 254, 250), (734, 677, 651, 674), (733, 713, 655, 716), (732, 692, 646, 672), (731, 697, 648, 644), (730, 717, 656, 719), (729, 669, 642, 696), (728, 701, 649, 693), (727, 720, 657, 722), (726, 639, 641, 668), (725, 673, 629, 689), (721, 723, 658, 724), (714, 715, 643, 670), (711, 703, 650, 638), (635, 724, 710, 663), (710, 718, 640, 667), (724, 658, 718, 710), (252, 251, 711, 723), (663, 710, 667, 596), (251, 232, 703, 711), (631, 722, 714, 686), (723, 711, 638, 658), (722, 657, 715, 714), (31, 264, 721, 685), (686, 714, 670, 601), (264, 252, 723, 721), (642, 666, 725, 720), (685, 721, 724, 635), (666, 614, 673, 725), (633, 719, 726, 660), (720, 725, 689, 657), (719, 656, 639, 726), (479, 696, 727, 659), (660, 726, 668, 592), (696, 642, 720, 727), (640, 678, 728, 717), (659, 727, 722, 631), (678, 618, 701, 728), (626, 716, 729, 662), (717, 728, 693, 656), (716, 655, 669, 729), (596, 667, 730, 687), (662, 729, 696, 479), (667, 640, 717, 730), (641, 695, 731, 713), (687, 730, 719, 633), (695, 617, 697, 731), (636, 712, 732, 691), (713, 731, 644, 655), (712, 654, 692, 732), (592, 668, 733, 682), (691, 732, 672, 478), (668, 641, 713, 733), (643, 698, 734, 709), (682, 733, 716, 626), (698, 613, 677, 734), (637, 708, 735, 684), (709, 734, 674, 654), (708, 653, 680, 735), (601, 670, 736, 664), (684, 735, 250, 30), (670, 643, 709, 736), (630, 627, 737, 707), (664, 736, 712, 636), (627, 615, 679, 737), (634, 706, 738, 690), (707, 737, 681, 653), (706, 645, 694, 738), (612, 632, 739, 665), (690, 738, 632, 612), (632, 630, 707, 739), (646, 700, 740, 688), (665, 739, 708, 637), (700, 616, 671, 740), (478, 672, 741, 661), (688, 740, 699, 645), (672, 646, 688, 741), (645, 699, 742, 694), (661, 741, 706, 634), (699, 647, 702, 742), (653, 681, 743, 680), (694, 742, 627, 630), (681, 652, 705, 743), (654, 674, 744, 692), (680, 743, 262, 254), (674, 651, 704, 744), (655, 644, 745, 669), (692, 744, 700, 646), (644, 648, 675, 745), (656, 693, 746, 639), (669, 745, 666, 642), (693, 649, 628, 746), (657, 689, 747, 715), (639, 746, 695, 641), (689, 629, 683, 747), (658, 638, 748, 718), (715, 747, 698, 643), (638, 650, 676, 748), (718, 748, 678, 640), (759, 749, 750, 753), (758, 463, 464, 755), (754, 460, 461, 760), (756, 462, 463, 758), (757, 459, 460, 754), (760, 461, 462, 756), (751, 758, 755, 761), (762, 754, 760, 752), (764, 756, 758, 751), (763, 757, 754, 762), (752, 760, 756, 764), (761, 759, 753, 751), (751, 753, 396, 15), (750, 766, 378, 388), (394, 387, 749, 759), (753, 750, 388, 396), (766, 768, 400, 378), (387, 379, 765, 749), (749, 765, 766, 750), (768, 770, 404, 400), (379, 401, 767, 765), (765, 767, 768, 766), (769, 771, 772, 770), (401, 405, 769, 767), (767, 769, 770, 768), (771, 773, 774, 772), (770, 772, 408, 404), (405, 409, 771, 769), (413, 417, 775, 773), (772, 774, 412, 408), (409, 413, 773, 771), (776, 778, 420, 416), (773, 775, 776, 774), (774, 776, 416, 412), (777, 763, 762, 778), (417, 421, 777, 775), (775, 777, 778, 776), (762, 12, 420, 778), (779, 781, 428, 424), (752, 779, 424, 13), (14, 425, 780, 764), (781, 783, 432, 428), (425, 429, 782, 780), (780, 782, 781, 779), (783, 785, 436, 432), (429, 433, 784, 782), (782, 784, 783, 781), (437, 441, 788, 786), (433, 437, 786, 784), (784, 786, 785, 783), (441, 445, 790, 788), (786, 788, 787, 785), (785, 787, 440, 436), (444, 789, 790, 445), (788, 790, 789, 787), (787, 789, 444, 440)])
_uv = me_cubo.uv_layers.new(name='Mapa UV')
_uv.uv.foreach_set('vector', [0.5, 0.625, 0.625, 0.625, 0.625, 0.75, 0.5, 0.75, 0.0, 0.0, 0.0, 0.0, 0.0, 0.0, 0.0, 0.0, 0.0, 0.0, 0.0, 0.0, 0.0, 0.0, 0.0, 0.0, 0.0, 0.0, 0.0, 0.0, 0.0, 0.0, 0.0, 0.0, 0.0, 0.0, 0.0, 0.0, 0.0, 0.0, 0.0, 0.0, 0.0, 0.0, 0.0, 0.0, 0.0, 0.0, 0.0, 0.0, 0.0, 0.0, 0.0, 0.0, 0.0, 0.0, 0.0, 0.0, 0.0, 0.0, 0.0, 0.0, 0.0, 0.0, 0.0, 0.0, 0.0, 0.0, 0.0, 0.0, 0.0, 0.0, 0.0, 0.0, 0.0, 0.0, 0.0, 0.0, 0.0, 0.0, 0.0, 0.0, 0.0, 0.0, 0.0, 0.0, 0.0, 0.0, 0.0, 0.0, 0.0, 0.0, 0.0, 0.0, 0.0, 0.0, 0.0, 0.0, 0.0, 0.0, 0.0, 0.0, 0.0, 0.0, 0.0, 0.0, 0.0, 0.0, 0.0, 0.0, 0.0, 0.0, 0.0, 0.0, 0.0, 0.0, 0.0, 0.0, 0.0, 0.0, 0.0, 0.0, 0.0, 0.0, 0.625, 0.5, 0.625, 0.75, 0.625, 0.75, 0.625, 0.5, 0.0, 0.0, 0.0, 0.0, 0.0, 0.0, 0.0, 0.0, 0.0, 0.0, 0.0, 0.0, 0.625, 0.75, 0.5, 0.75, 0.5, 0.75, 0.625, 0.75, 0.0, 0.0, 0.0, 0.0, 0.0, 0.0, 0.0, 0.0, 0.0, 0.0, 0.0, 0.0, 0.0, 0.0, 0.0, 0.0, 0.0, 0.0, 0.0, 0.0, 0.0, 0.0, 0.0, 0.0, 0.0, 0.0, 0.0, 0.0, 0.0, 0.0, 0.0, 0.0, 0.0, 0.0, 0.0, 0.0, 0.0, 0.0, 0.0, 0.0, 0.0, 0.0, 0.0, 0.0, 0.0, 0.0, 0.0, 0.0, 0.0, 0.0, 0.0, 0.0, 0.0, 0.0, 0.0, 0.0, 0.0, 0.0, 0.0, 0.0, 0.0, 0.0, 0.0, 0.0, 0.0, 0.0, 0.0, 0.0, 0.0, 0.0, 0.0, 0.0, 0.0, 0.0, 0.0, 0.0, 0.0, 0.0, 0.0, 0.0, 0.0, 0.0, 0.0, 0.0, 0.0, 0.0, 0.0, 0.0, 0.0, 0.0, 0.0, 0.0, 0.0, 0.0, 0.0, 0.0, 0.0, 0.0, 0.0, 0.0, 0.0, 0.0, 0.0, 0.0, 0.0, 0.0, 0.0, 0.0, 0.0, 0.0, 0.0, 0.0, 0.0, 0.0, 0.0, 0.0, 0.0, 0.0, 0.0, 0.0, 0.0, 0.0, 0.0, 0.0, 0.0, 0.0, 0.0, 0.0, 0.0, 0.0, 0.0, 0.0, 0.0, 0.0, 0.0, 0.0, 0.0, 0.0, 0.0, 0.0, 0.0, 0.0, 0.0, 0.0, 0.0, 0.0, 0.0, 0.0, 0.0, 0.0, 0.0, 0.0, 0.0, 0.0, 0.0, 0.0, 0.0, 0.0, 0.0, 0.0, 0.0, 0.0, 0.0, 0.0, 0.0, 0.0, 0.0, 0.0, 0.0, 0.0, 0.0, 0.0, 0.0, 0.0, 0.0, 0.0, 0.0, 0.0, 0.0, 0.0, 0.0, 0.0, 0.0, 0.0, 0.0, 0.0, 0.0, 0.0, 0.0, 0.0, 0.0, 0.0, 0.0, 0.0, 0.0, 0.0, 0.0, 0.0, 0.0, 0.0, 0.0, 0.0, 0.0, 0.0, 0.0, 0.0, 0.0, 0.0, 0.0, 0.0, 0.0, 0.0, 0.0, 0.0, 0.0, 0.0, 0.0, 0.0, 0.0, 0.0, 0.0, 0.0, 0.0, 0.0, 0.0, 0.0, 0.0, 0.0, 0.0, 0.0, 0.0, 0.0, 0.0, 0.0, 0.0, 0.0, 0.0, 0.0, 0.0, 0.0, 0.0, 0.0, 0.0, 0.0, 0.0, 0.0, 0.0, 0.0, 0.0, 0.0, 0.0, 0.0, 0.0, 0.0, 0.0, 0.0, 0.0, 0.0, 0.0, 0.0, 0.0, 0.0, 0.0, 0.0, 0.0, 0.0, 0.0, 0.0, 0.0, 0.0, 0.0, 0.0, 0.0, 0.0, 0.0, 0.0, 0.0, 0.0, 0.0, 0.0, 0.0, 0.0, 0.0, 0.0, 0.0, 0.0, 0.0, 0.0, 0.0, 0.0, 0.0, 0.0, 0.0, 0.0, 0.0, 0.0, 0.0, 0.0, 0.0, 0.0, 0.0, 0.0, 0.0, 0.0, 0.0, 0.0, 0.0, 0.0, 0.0, 0.0, 0.0, 0.0, 0.0, 0.0, 0.0, 0.0, 0.0, 0.0, 0.0, 0.0, 0.0, 0.0, 0.0, 0.0, 0.0, 0.0, 0.0, 0.0, 0.0, 0.0, 0.0, 0.0, 0.0, 0.0, 0.0, 0.0, 0.0, 0.0, 0.0, 0.0, 0.0, 0.0, 0.0, 0.0, 0.0, 0.0, 0.0, 0.0, 0.0, 0.0, 0.0, 0.0, 0.0, 0.0, 0.0, 0.0, 0.0, 0.0, 0.0, 0.0, 0.0, 0.0, 0.0, 0.0, 0.0, 0.0, 0.0, 0.0, 0.0, 0.0, 0.0, 0.0, 0.0, 0.0, 0.0, 0.0, 0.0, 0.0, 0.0, 0.0, 0.0, 0.0, 0.0, 0.0, 0.0, 0.0, 0.0, 0.0, 0.0, 0.0, 0.0, 0.0, 0.0, 0.0, 0.0, 0.0, 0.0, 0.0, 0.0, 0.0, 0.0, 0.0, 0.0, 0.0, 0.0, 0.0, 0.0, 0.0, 0.375, 0.625, 0.5, 0.625, 0.5, 0.75, 0.375, 0.75, 0.375, 0.5, 0.5, 0.5, 0.5, 0.625, 0.375, 0.625, 0.5, 0.5, 0.625, 0.5, 0.625, 0.625, 0.5, 0.625, 0.5, 0.75, 0.5, 0.75, 0.375, 0.75, 0.375, 0.75, 0.625, 0.75, 0.5, 0.75, 0.5, 0.75, 0.625, 0.75, 0.375, 0.75, 0.5, 0.75, 0.5, 0.75, 0.375, 0.75, 0.0, 0.0, 0.0, 0.0, 0.0, 0.0, 0.0, 0.0, 0.375, 0.75, 0.0, 0.0, 0.0, 0.0, 0.375, 0.75, 0.375, 0.625, 0.0, 0.0, 0.0, 0.0, 0.0, 0.0, 0.375, 0.625, 0.375, 0.75, 0.375, 0.75, 0.0, 0.0, 0.625, 0.5, 0.625, 0.75, 0.625, 0.75, 0.625, 0.625, 0.625, 0.5, 0.0, 0.0, 0.5, 0.5, 0.0, 0.0, 0.0, 0.0, 0.0, 0.0, 0.625, 0.5, 0.5, 0.5, 0.0, 0.0, 0.0, 0.0, 0.0, 0.0, 0.0, 0.0, 0.0, 0.0, 0.0, 0.0, 0.0, 0.0, 0.0, 0.0, 0.0, 0.0, 0.0, 0.0, 0.0, 0.0, 0.0, 0.0, 0.0, 0.0, 0.0, 0.0, 0.0, 0.0, 0.0, 0.0, 0.0, 0.0, 0.0, 0.0, 0.0, 0.0, 0.0, 0.0, 0.0, 0.0, 0.0, 0.0, 0.0, 0.0, 0.0, 0.0, 0.0, 0.0, 0.0, 0.0, 0.0, 0.0, 0.0, 0.0, 0.0, 0.0, 0.0, 0.0, 0.0, 0.0, 0.0, 0.0, 0.0, 0.0, 0.0, 0.0, 0.0, 0.0, 0.0, 0.0, 0.0, 0.0, 0.0, 0.0, 0.0, 0.0, 0.0, 0.0, 0.0, 0.0, 0.0, 0.0, 0.0, 0.0, 0.0, 0.0, 0.0, 0.0, 0.0, 0.0, 0.0, 0.0, 0.0, 0.0, 0.0, 0.0, 0.0, 0.0, 0.0, 0.0, 0.0, 0.0, 0.0, 0.0, 0.0, 0.0, 0.0, 0.0, 0.0, 0.0, 0.0, 0.0, 0.0, 0.0, 0.0, 0.0, 0.0, 0.0, 0.0, 0.0, 0.0, 0.0, 0.0, 0.0, 0.0, 0.0, 0.0, 0.0, 0.0, 0.0, 0.0, 0.0, 0.0, 0.0, 0.0, 0.0, 0.0, 0.0, 0.0, 0.0, 0.0, 0.0, 0.0, 0.0, 0.0, 0.0, 0.0, 0.0, 0.0, 0.0, 0.0, 0.0, 0.0, 0.0, 0.0, 0.0, 0.0, 0.0, 0.0, 0.0, 0.0, 0.0, 0.0, 0.0, 0.0, 0.0, 0.0, 0.0, 0.0, 0.0, 0.0, 0.0, 0.0, 0.0, 0.0, 0.0, 0.0, 0.0, 0.0, 0.0, 0.0, 0.0, 0.0, 0.0, 0.0, 0.0, 0.0, 0.0, 0.0, 0.0, 0.0, 0.0, 0.0, 0.0, 0.0, 0.0, 0.0, 0.0, 0.0, 0.0, 0.0, 0.0, 0.0, 0.0, 0.0, 0.0, 0.0, 0.0, 0.0, 0.0, 0.0, 0.0, 0.0, 0.0, 0.0, 0.0, 0.0, 0.0, 0.0, 0.0, 0.0, 0.0, 0.0, 0.0, 0.0, 0.0, 0.0, 0.0, 0.0, 0.0, 0.0, 0.0, 0.0, 0.0, 0.0, 0.0, 0.0, 0.0, 0.0, 0.0, 0.0, 0.0, 0.0, 0.0, 0.0, 0.0, 0.0, 0.0, 0.0, 0.0, 0.0, 0.0, 0.0, 0.0, 0.0, 0.0, 0.0, 0.0, 0.0, 0.0, 0.0, 0.0, 0.0, 0.0, 0.0, 0.0, 0.0, 0.0, 0.0, 0.0, 0.0, 0.0, 0.0, 0.0, 0.0, 0.0, 0.0, 0.0, 0.0, 0.0, 0.0, 0.0, 0.0, 0.0, 0.0, 0.0, 0.0, 0.0, 0.0, 0.0, 0.0, 0.0, 0.0, 0.0, 0.0, 0.0, 0.0, 0.0, 0.0, 0.0, 0.0, 0.0, 0.0, 0.0, 0.0, 0.0, 0.0, 0.0, 0.0, 0.0, 0.0, 0.0, 0.0, 0.0, 0.0, 0.0, 0.0, 0.0, 0.0, 0.0, 0.0, 0.0, 0.0, 0.0, 0.0, 0.0, 0.0, 0.0, 0.0, 0.0, 0.0, 0.0, 0.0, 0.0, 0.0, 0.0, 0.0, 0.0, 0.0, 0.0, 0.0, 0.0, 0.0, 0.0, 0.0, 0.0, 0.0, 0.0, 0.0, 0.0, 0.0, 0.0, 0.0, 0.0, 0.0, 0.0, 0.0, 0.0, 0.0, 0.0, 0.0, 0.0, 0.0, 0.0, 0.0, 0.0, 0.0, 0.0, 0.0, 0.0, 0.0, 0.0, 0.0, 0.0, 0.0, 0.0, 0.0, 0.0, 0.0, 0.0, 0.0, 0.0, 0.0, 0.0, 0.0, 0.0, 0.0, 0.0, 0.0, 0.0, 0.0, 0.0, 0.0, 0.0, 0.0, 0.0, 0.0, 0.0, 0.0, 0.0, 0.0, 0.0, 0.0, 0.0, 0.0, 0.0, 0.0, 0.0, 0.0, 0.0, 0.0, 0.0, 0.0, 0.0, 0.0, 0.0, 0.0, 0.0, 0.0, 0.0, 0.0, 0.0, 0.0, 0.0, 0.0, 0.0, 0.0, 0.0, 0.0, 0.0, 0.0, 0.0, 0.0, 0.0, 0.0, 0.0, 0.0, 0.0, 0.0, 0.0, 0.0, 0.0, 0.0, 0.0, 0.0, 0.0, 0.0, 0.0, 0.0, 0.0, 0.0, 0.0, 0.0, 0.0, 0.0, 0.0, 0.0, 0.0, 0.0, 0.0, 0.0, 0.0, 0.0, 0.0, 0.0, 0.0, 0.0, 0.0, 0.0, 0.0, 0.0, 0.0, 0.0, 0.0, 0.0, 0.0, 0.0, 0.0, 0.0, 0.0, 0.0, 0.0, 0.0, 0.0, 0.0, 0.0, 0.0, 0.0, 0.0, 0.0, 0.0, 0.0, 0.0, 0.0, 0.0, 0.0, 0.0, 0.0, 0.0, 0.0, 0.0, 0.0, 0.0, 0.0, 0.0, 0.0, 0.0, 0.0, 0.0, 0.0, 0.0, 0.0, 0.0, 0.0, 0.0, 0.0, 0.0, 0.0, 0.0, 0.0, 0.0, 0.0, 0.0, 0.0, 0.0, 0.0, 0.0, 0.0, 0.0, 0.0, 0.0, 0.0, 0.0, 0.0, 0.0, 0.0, 0.0, 0.0, 0.0, 0.0, 0.0, 0.0, 0.0, 0.0, 0.0, 0.0, 0.0, 0.0, 0.0, 0.0, 0.0, 0.0, 0.0, 0.0, 0.0, 0.0, 0.0, 0.0, 0.0, 0.0, 0.0, 0.0, 0.0, 0.0, 0.0, 0.0, 0.0, 0.0, 0.0, 0.0, 0.0, 0.0, 0.0, 0.0, 0.0, 0.0, 0.0, 0.0, 0.0, 0.0, 0.0, 0.0, 0.0, 0.0, 0.0, 0.0, 0.0, 0.0, 0.0, 0.0, 0.0, 0.0, 0.0, 0.0, 0.0, 0.0, 0.0, 0.0, 0.0, 0.0, 0.0, 0.0, 0.0, 0.0, 0.0, 0.0, 0.0, 0.0, 0.0, 0.0, 0.0, 0.0, 0.0, 0.0, 0.0, 0.0, 0.0, 0.0, 0.0, 0.0, 0.0, 0.0, 0.0, 0.0, 0.0, 0.0, 0.0, 0.0, 0.0, 0.0, 0.0, 0.0, 0.0, 0.0, 0.0, 0.0, 0.0, 0.0, 0.0, 0.0, 0.0, 0.0, 0.0, 0.0, 0.0, 0.0, 0.0, 0.0, 0.0, 0.0, 0.0, 0.0, 0.0, 0.0, 0.0, 0.0, 0.0, 0.0, 0.0, 0.0, 0.0, 0.0, 0.0, 0.0, 0.0, 0.0, 0.0, 0.0, 0.0, 0.0, 0.0, 0.0, 0.0, 0.0, 0.0, 0.0, 0.0, 0.0, 0.0, 0.0, 0.0, 0.0, 0.0, 0.0, 0.0, 0.0, 0.0, 0.0, 0.0, 0.0, 0.0, 0.0, 0.0, 0.0, 0.0, 0.0, 0.0, 0.0, 0.0, 0.0, 0.0, 0.0, 0.0, 0.0, 0.0, 0.0, 0.0, 0.0, 0.0, 0.0, 0.0, 0.0, 0.0, 0.0, 0.0, 0.0, 0.0, 0.0, 0.0, 0.0, 0.0, 0.0, 0.0, 0.0, 0.0, 0.0, 0.0, 0.0, 0.0, 0.0, 0.0, 0.0, 0.0, 0.0, 0.0, 0.0, 0.0, 0.0, 0.0, 0.0, 0.0, 0.0, 0.0, 0.0, 0.0, 0.0, 0.0, 0.0, 0.0, 0.0, 0.0, 0.0, 0.0, 0.0, 0.0, 0.0, 0.0, 0.0, 0.0, 0.0, 0.0, 0.0, 0.0, 0.0, 0.0, 0.0, 0.0, 0.0, 0.0, 0.0, 0.0, 0.0, 0.0, 0.0, 0.0, 0.0, 0.0, 0.0, 0.0, 0.0, 0.0, 0.0, 0.0, 0.0, 0.0, 0.0, 0.0, 0.0, 0.0, 0.0, 0.0, 0.0, 0.0, 0.0, 0.0, 0.0, 0.0, 0.0, 0.0, 0.0, 0.0, 0.0, 0.0, 0.0, 0.0, 0.0, 0.0, 0.0, 0.0, 0.0, 0.0, 0.0, 0.0, 0.0, 0.0, 0.0, 0.0, 0.0, 0.0, 0.0, 0.0, 0.0, 0.0, 0.0, 0.0, 0.0, 0.0, 0.0, 0.0, 0.0, 0.0, 0.0, 0.0, 0.0, 0.0, 0.0, 0.0, 0.0, 0.0, 0.0, 0.0, 0.0, 0.0, 0.0, 0.0, 0.0, 0.0, 0.0, 0.0, 0.0, 0.0, 0.0, 0.0, 0.0, 0.0, 0.0, 0.0, 0.0, 0.0, 0.0, 0.0, 0.0, 0.0, 0.0, 0.0, 0.0, 0.0, 0.0, 0.0, 0.0, 0.0, 0.0, 0.0, 0.0, 0.0, 0.0, 0.0, 0.0, 0.0, 0.0, 0.0, 0.0, 0.0, 0.0, 0.0, 0.0, 0.0, 0.0, 0.0, 0.0, 0.0, 0.0, 0.0, 0.0, 0.0, 0.0, 0.0, 0.0, 0.0, 0.0, 0.0, 0.0, 0.0, 0.0, 0.0, 0.0, 0.0, 0.0, 0.0, 0.0, 0.0, 0.0, 0.0, 0.0, 0.0, 0.0, 0.0, 0.0, 0.0, 0.0, 0.0, 0.0, 0.0, 0.0, 0.0, 0.0, 0.0, 0.0, 0.0, 0.0, 0.0, 0.0, 0.0, 0.0, 0.0, 0.0, 0.0, 0.0, 0.0, 0.0, 0.0, 0.0, 0.0, 0.0, 0.0, 0.0, 0.0, 0.0, 0.0, 0.0, 0.0, 0.0, 0.0, 0.0, 0.0, 0.0, 0.0, 0.0, 0.0, 0.0, 0.0, 0.0, 0.0, 0.0, 0.0, 0.0, 0.0, 0.0, 0.0, 0.0, 0.0, 0.0, 0.0, 0.0, 0.0, 0.0, 0.0, 0.0, 0.0, 0.0, 0.0, 0.0, 0.0, 0.0, 0.0, 0.0, 0.0, 0.0, 0.0, 0.0, 0.0, 0.0, 0.0, 0.0, 0.0, 0.0, 0.0, 0.0, 0.0, 0.0, 0.0, 0.0, 0.0, 0.0, 0.0, 0.0, 0.0, 0.0, 0.0, 0.0, 0.0, 0.0, 0.0, 0.0, 0.0, 0.0, 0.0, 0.0, 0.0, 0.0, 0.0, 0.0, 0.0, 0.0, 0.0, 0.0, 0.0, 0.0, 0.0, 0.0, 0.0, 0.0, 0.0, 0.0, 0.0, 0.0, 0.0, 0.0, 0.0, 0.0, 0.0, 0.0, 0.0, 0.0, 0.0, 0.0, 0.0, 0.0, 0.0, 0.0, 0.0, 0.0, 0.0, 0.0, 0.0, 0.0, 0.0, 0.0, 0.0, 0.0, 0.0, 0.0, 0.0, 0.0, 0.0, 0.0, 0.0, 0.0, 0.0, 0.0, 0.0, 0.0, 0.0, 0.0, 0.0, 0.0, 0.0, 0.0, 0.0, 0.0, 0.0, 0.0, 0.0, 0.0, 0.0, 0.0, 0.0, 0.0, 0.0, 0.0, 0.0, 0.0, 0.0, 0.0, 0.0, 0.0, 0.0, 0.0, 0.0, 0.0, 0.0, 0.0, 0.0, 0.0, 0.0, 0.0, 0.0, 0.0, 0.0, 0.0, 0.0, 0.0, 0.0, 0.0, 0.0, 0.0, 0.0, 0.0, 0.0, 0.0, 0.0, 0.0, 0.0, 0.0, 0.0, 0.0, 0.0, 0.0, 0.0, 0.0, 0.0, 0.0, 0.0, 0.0, 0.0, 0.0, 0.0, 0.0, 0.0, 0.0, 0.0, 0.0, 0.0, 0.0, 0.0, 0.0, 0.0, 0.0, 0.0, 0.0, 0.0, 0.0, 0.0, 0.0, 0.0, 0.0, 0.0, 0.0, 0.0, 0.0, 0.0, 0.0, 0.0, 0.0, 0.0, 0.0, 0.0, 0.0, 0.0, 0.0, 0.0, 0.0, 0.0, 0.0, 0.0, 0.0, 0.0, 0.0, 0.0, 0.0, 0.0, 0.0, 0.0, 0.0, 0.0, 0.0, 0.0, 0.0, 0.0, 0.0, 0.0, 0.0, 0.0, 0.0, 0.0, 0.0, 0.0, 0.0, 0.0, 0.0, 0.0, 0.0, 0.0, 0.0, 0.0, 0.0, 0.0, 0.0, 0.0, 0.0, 0.0, 0.0, 0.0, 0.0, 0.0, 0.0, 0.0, 0.0, 0.0, 0.0, 0.0, 0.0, 0.0, 0.0, 0.0, 0.0, 0.0, 0.0, 0.0, 0.0, 0.0, 0.0, 0.0, 0.0, 0.0, 0.0, 0.0, 0.0, 0.0, 0.0, 0.0, 0.0, 0.0, 0.0, 0.0, 0.0, 0.0, 0.0, 0.0, 0.0, 0.0, 0.0, 0.0, 0.0, 0.0, 0.0, 0.0, 0.0, 0.0, 0.0, 0.0, 0.0, 0.0, 0.0, 0.0, 0.0, 0.0, 0.0, 0.0, 0.0, 0.0, 0.0, 0.0, 0.0, 0.0, 0.0, 0.0, 0.0, 0.0, 0.0, 0.0, 0.0, 0.0, 0.0, 0.0, 0.0, 0.0, 0.0, 0.0, 0.0, 0.0, 0.0, 0.0, 0.0, 0.0, 0.0, 0.0, 0.0, 0.0, 0.0, 0.0, 0.0, 0.0, 0.0, 0.0, 0.0, 0.0, 0.0, 0.0, 0.0, 0.0, 0.0, 0.0, 0.0, 0.0, 0.0, 0.0, 0.0, 0.0, 0.0, 0.0, 0.0, 0.0, 0.0, 0.0, 0.0, 0.0, 0.0, 0.0, 0.0, 0.0, 0.0, 0.0, 0.0, 0.0, 0.0, 0.0, 0.0, 0.0, 0.0, 0.0, 0.0, 0.0, 0.0, 0.0, 0.0, 0.0, 0.0, 0.0, 0.0, 0.0, 0.0, 0.0, 0.0, 0.0, 0.0, 0.0, 0.0, 0.0, 0.0, 0.0, 0.0, 0.0, 0.0, 0.0, 0.0, 0.0, 0.0, 0.0, 0.0, 0.0, 0.0, 0.0, 0.0, 0.0, 0.0, 0.0, 0.0, 0.0, 0.0, 0.0, 0.0, 0.0, 0.0, 0.0, 0.0, 0.0, 0.0, 0.0, 0.0, 0.0, 0.0, 0.0, 0.0, 0.0, 0.0, 0.0, 0.0, 0.0, 0.0, 0.0, 0.0, 0.0, 0.0, 0.0, 0.0, 0.0, 0.0, 0.0, 0.0, 0.0, 0.0, 0.0, 0.0, 0.0, 0.0, 0.0, 0.0, 0.0, 0.0, 0.0, 0.0, 0.0, 0.0, 0.0, 0.0, 0.0, 0.0, 0.0, 0.0, 0.0, 0.0, 0.0, 0.0, 0.0, 0.0, 0.0, 0.0, 0.0, 0.0, 0.0, 0.0, 0.0, 0.0, 0.0, 0.0, 0.0, 0.0, 0.0, 0.0, 0.0, 0.0, 0.0, 0.0, 0.0, 0.0, 0.0, 0.0, 0.0, 0.0, 0.0, 0.0, 0.0, 0.0, 0.0, 0.0, 0.0, 0.0, 0.0, 0.0, 0.0, 0.0, 0.0, 0.0, 0.0, 0.0, 0.0, 0.0, 0.0, 0.0, 0.0, 0.0, 0.0, 0.0, 0.0, 0.0, 0.0, 0.0, 0.0, 0.0, 0.0, 0.0, 0.0, 0.0, 0.0, 0.0, 0.0, 0.0, 0.0, 0.0, 0.0, 0.0, 0.0, 0.0, 0.0, 0.0, 0.0, 0.0, 0.0, 0.0, 0.0, 0.0, 0.0, 0.0, 0.0, 0.0, 0.0, 0.0, 0.0, 0.0, 0.0, 0.0, 0.0, 0.0, 0.0, 0.0, 0.0, 0.0, 0.0, 0.0, 0.0, 0.0, 0.0, 0.0, 0.0, 0.0, 0.0, 0.0, 0.0, 0.0, 0.0, 0.0, 0.0, 0.0, 0.0, 0.0, 0.0, 0.0, 0.0, 0.0, 0.0, 0.0, 0.0, 0.0, 0.0, 0.0, 0.0, 0.0, 0.0, 0.0, 0.0, 0.0, 0.0, 0.0, 0.0, 0.0, 0.0, 0.0, 0.0, 0.0, 0.0, 0.0, 0.0, 0.0, 0.0, 0.0, 0.0, 0.0, 0.0, 0.0, 0.0, 0.0, 0.0, 0.0, 0.0, 0.0, 0.0, 0.0, 0.0, 0.0, 0.0, 0.0, 0.0, 0.0, 0.0, 0.0, 0.0, 0.0, 0.0, 0.0, 0.0, 0.0, 0.0, 0.0, 0.0, 0.0, 0.0, 0.0, 0.0, 0.0, 0.0, 0.0, 0.0, 0.0, 0.0, 0.0, 0.0, 0.0, 0.0, 0.0, 0.0, 0.0, 0.0, 0.0, 0.0, 0.0, 0.0, 0.0, 0.0, 0.0, 0.0, 0.0, 0.0, 0.0, 0.0, 0.0, 0.0, 0.0, 0.0, 0.0, 0.0, 0.0, 0.0, 0.0, 0.0, 0.0, 0.0, 0.0, 0.0, 0.0, 0.0, 0.0, 0.0, 0.0, 0.0, 0.0, 0.0, 0.0, 0.0, 0.0, 0.0, 0.0, 0.0, 0.0, 0.0, 0.0, 0.0, 0.0, 0.0, 0.0, 0.0, 0.0, 0.0, 0.0, 0.0, 0.0, 0.0, 0.0, 0.0, 0.0, 0.0, 0.0, 0.0, 0.0, 0.0, 0.0, 0.0, 0.0, 0.0, 0.0, 0.0, 0.0, 0.0, 0.0, 0.0, 0.0, 0.0, 0.0, 0.0, 0.0, 0.0, 0.0, 0.0, 0.0, 0.0, 0.0, 0.0, 0.0, 0.0, 0.0, 0.0, 0.0, 0.0, 0.0, 0.0, 0.0, 0.0, 0.0, 0.0, 0.0, 0.0, 0.0, 0.0, 0.0, 0.0, 0.0, 0.0, 0.0, 0.0, 0.0, 0.0, 0.0, 0.0, 0.0, 0.0, 0.0, 0.0, 0.0, 0.0, 0.0, 0.0, 0.0, 0.0, 0.0, 0.0, 0.0, 0.0, 0.0, 0.0, 0.0, 0.0, 0.0, 0.0, 0.0, 0.0, 0.0, 0.0, 0.0, 0.0, 0.0, 0.0, 0.0, 0.0, 0.0, 0.0, 0.0, 0.0, 0.0, 0.0, 0.0, 0.0, 0.0, 0.0, 0.0, 0.0, 0.0, 0.0, 0.0, 0.0, 0.0, 0.0, 0.0, 0.0, 0.0, 0.0, 0.0, 0.0, 0.0, 0.0, 0.0, 0.0, 0.0, 0.0, 0.0, 0.0, 0.0, 0.0, 0.0, 0.0, 0.0, 0.0, 0.0, 0.0, 0.0, 0.0, 0.0, 0.0, 0.0, 0.0, 0.0, 0.0, 0.0, 0.0, 0.0, 0.0, 0.0, 0.0, 0.0, 0.0, 0.0, 0.0, 0.0, 0.0, 0.0, 0.0, 0.0, 0.0, 0.0, 0.0, 0.0, 0.0, 0.0, 0.0, 0.0, 0.0, 0.0, 0.0, 0.0, 0.0, 0.0, 0.0, 0.0, 0.0, 0.0, 0.0, 0.0, 0.0, 0.0, 0.0, 0.0, 0.0, 0.0, 0.0, 0.0, 0.0, 0.0, 0.0, 0.0, 0.0, 0.0, 0.0, 0.0, 0.0, 0.0, 0.0, 0.0, 0.0, 0.0, 0.0, 0.0, 0.0, 0.0, 0.0, 0.0, 0.0, 0.0, 0.0, 0.0, 0.0, 0.0, 0.0, 0.0, 0.0, 0.0, 0.0, 0.0, 0.0, 0.0, 0.0, 0.0, 0.0, 0.0, 0.0, 0.0, 0.0, 0.0, 0.0, 0.0, 0.0, 0.0, 0.0, 0.0, 0.0, 0.0, 0.0, 0.0, 0.0, 0.0, 0.0, 0.0, 0.0, 0.0, 0.0, 0.0, 0.0, 0.0, 0.0, 0.0, 0.0, 0.0, 0.0, 0.0, 0.0, 0.0, 0.0, 0.0, 0.0, 0.0, 0.0, 0.0, 0.0, 0.0, 0.0, 0.0, 0.0, 0.0, 0.0, 0.0, 0.0, 0.0, 0.0, 0.0, 0.0, 0.0, 0.0, 0.0, 0.0, 0.0, 0.0, 0.0, 0.0, 0.0, 0.0, 0.0, 0.0, 0.0, 0.0, 0.0, 0.0, 0.0, 0.0, 0.0, 0.0, 0.0, 0.0, 0.0, 0.0, 0.0, 0.0, 0.0, 0.0, 0.0, 0.0, 0.0, 0.0, 0.0, 0.0, 0.0, 0.0, 0.0, 0.0, 0.0, 0.0, 0.0, 0.0, 0.0, 0.0, 0.0, 0.0, 0.0, 0.0, 0.0, 0.0, 0.0, 0.0, 0.0, 0.0, 0.0, 0.0, 0.0, 0.0, 0.0, 0.0, 0.0, 0.0, 0.0, 0.0, 0.0, 0.0, 0.0, 0.0, 0.0, 0.0, 0.0, 0.0, 0.0, 0.0, 0.0, 0.0, 0.0, 0.0, 0.0, 0.0, 0.0, 0.0, 0.0, 0.0, 0.0, 0.0, 0.0, 0.0, 0.0, 0.0, 0.0, 0.0, 0.0, 0.0, 0.0, 0.0, 0.0, 0.0, 0.0, 0.0, 0.0, 0.0, 0.0, 0.0, 0.0, 0.0, 0.0, 0.0, 0.0, 0.0, 0.0, 0.0, 0.0, 0.0, 0.0, 0.0, 0.0, 0.0, 0.0, 0.0, 0.0, 0.0, 0.0, 0.0, 0.0, 0.0, 0.0, 0.0, 0.0, 0.0, 0.0, 0.0, 0.0, 0.0, 0.0, 0.0, 0.0, 0.0, 0.0, 0.0, 0.0, 0.0, 0.0, 0.0, 0.0, 0.0, 0.0, 0.0, 0.0, 0.0, 0.0, 0.0, 0.0, 0.0, 0.0, 0.0, 0.0, 0.0, 0.0, 0.0, 0.0, 0.0, 0.0, 0.0, 0.0, 0.0, 0.0, 0.0, 0.0, 0.0, 0.0, 0.0, 0.0, 0.0, 0.0, 0.0, 0.0, 0.0, 0.0, 0.0, 0.0, 0.0, 0.0, 0.0, 0.0, 0.0, 0.0, 0.0, 0.0, 0.0, 0.0, 0.0, 0.0, 0.0, 0.0, 0.0, 0.0, 0.0, 0.0, 0.0, 0.0, 0.0, 0.0, 0.0, 0.0, 0.0, 0.0, 0.0, 0.0, 0.0, 0.0, 0.0, 0.0, 0.0, 0.0, 0.0, 0.0, 0.0, 0.0, 0.0, 0.0, 0.0, 0.0, 0.0, 0.0, 0.0, 0.0, 0.0, 0.0, 0.0, 0.0, 0.0, 0.0, 0.0, 0.0, 0.0, 0.0, 0.0, 0.0, 0.0, 0.0, 0.0, 0.0, 0.0, 0.0, 0.0, 0.0, 0.0, 0.0, 0.0, 0.0, 0.0, 0.0, 0.0, 0.0, 0.0, 0.0, 0.0, 0.0, 0.0, 0.0, 0.0, 0.0, 0.0, 0.0, 0.0, 0.0, 0.0, 0.0, 0.0, 0.0, 0.0, 0.0, 0.0, 0.0, 0.0, 0.0, 0.0, 0.0, 0.0, 0.0, 0.0, 0.0, 0.0, 0.0, 0.0, 0.0, 0.0, 0.0, 0.0, 0.0, 0.0, 0.0, 0.0, 0.0, 0.0, 0.0, 0.0, 0.0, 0.0, 0.0, 0.0, 0.0, 0.0, 0.0, 0.0, 0.0, 0.0, 0.0, 0.0, 0.0, 0.0, 0.0, 0.0, 0.0, 0.0, 0.0, 0.0, 0.0, 0.0, 0.0, 0.0, 0.0, 0.0, 0.0, 0.0, 0.0, 0.0, 0.0, 0.0, 0.0, 0.0, 0.0, 0.0, 0.0, 0.0, 0.0, 0.0, 0.0, 0.0, 0.0, 0.0, 0.0, 0.0, 0.0, 0.0, 0.0, 0.0, 0.0, 0.0, 0.0, 0.0, 0.0, 0.0, 0.0, 0.0, 0.0, 0.0, 0.0, 0.0, 0.0, 0.0, 0.0, 0.0, 0.0, 0.0, 0.0, 0.0, 0.0, 0.0, 0.0, 0.0, 0.0, 0.0, 0.0, 0.0, 0.0, 0.0, 0.0, 0.0, 0.0, 0.0, 0.0, 0.0, 0.0, 0.0, 0.0, 0.0, 0.0, 0.0, 0.0, 0.0, 0.0, 0.0, 0.0, 0.0, 0.0, 0.0, 0.0, 0.0, 0.0, 0.0, 0.0, 0.0, 0.0, 0.0, 0.0, 0.0, 0.0, 0.0, 0.0, 0.0, 0.0, 0.0, 0.0, 0.0, 0.0, 0.0, 0.0, 0.0, 0.0, 0.0, 0.0, 0.0, 0.0, 0.0, 0.0, 0.0, 0.0, 0.0, 0.0, 0.0, 0.0, 0.0, 0.0, 0.0, 0.0, 0.0, 0.0, 0.0, 0.0, 0.0, 0.0, 0.0, 0.0, 0.0, 0.0, 0.0, 0.0, 0.0, 0.0, 0.0, 0.0, 0.0, 0.0, 0.0, 0.0, 0.0, 0.0, 0.0, 0.0, 0.0, 0.0, 0.0, 0.0, 0.0, 0.0, 0.0, 0.0, 0.0, 0.0, 0.0, 0.0, 0.0, 0.0, 0.0, 0.0, 0.0, 0.0, 0.0, 0.0, 0.0, 0.0, 0.0, 0.0, 0.0, 0.0, 0.0, 0.0, 0.0, 0.0, 0.0, 0.0, 0.0, 0.0, 0.0, 0.0, 0.0, 0.0, 0.0, 0.0, 0.0, 0.0, 0.0, 0.0, 0.0, 0.0, 0.0, 0.0, 0.0, 0.0, 0.0, 0.0, 0.0, 0.0, 0.0, 0.0, 0.0, 0.0, 0.0, 0.0, 0.0, 0.0, 0.0, 0.0, 0.0, 0.0, 0.0, 0.0, 0.0, 0.0, 0.0, 0.0, 0.0, 0.0, 0.0, 0.0, 0.0, 0.0, 0.5, 0.625, 0.5, 0.75, 0.625, 0.75, 0.625, 0.625, 0.0, 0.0, 0.0, 0.0, 0.0, 0.0, 0.0, 0.0, 0.0, 0.0, 0.0, 0.0, 0.0, 0.0, 0.0, 0.0, 0.0, 0.0, 0.0, 0.0, 0.0, 0.0, 0.0, 0.0, 0.0, 0.0, 0.0, 0.0, 0.0, 0.0, 0.0, 0.0, 0.0, 0.0, 0.0, 0.0, 0.0, 0.0, 0.0, 0.0, 0.0, 0.0, 0.0, 0.0, 0.0, 0.0, 0.0, 0.0, 0.0, 0.0, 0.0, 0.0, 0.0, 0.0, 0.0, 0.0, 0.0, 0.0, 0.0, 0.0, 0.0, 0.0, 0.0, 0.0, 0.0, 0.0, 0.0, 0.0, 0.0, 0.0, 0.0, 0.0, 0.0, 0.0, 0.0, 0.0, 0.0, 0.0, 0.0, 0.0, 0.0, 0.0, 0.0, 0.0, 0.0, 0.0, 0.0, 0.0, 0.0, 0.0, 0.0, 0.0, 0.0, 0.0, 0.0, 0.0, 0.0, 0.0, 0.0, 0.0, 0.0, 0.0, 0.0, 0.0, 0.0, 0.0, 0.0, 0.0, 0.0, 0.0, 0.0, 0.0, 0.0, 0.0, 0.625, 0.5, 0.625, 0.5, 0.625, 0.75, 0.625, 0.75, 0.0, 0.0, 0.0, 0.0, 0.0, 0.0, 0.0, 0.0, 0.0, 0.0, 0.0, 0.0, 0.625, 0.75, 0.625, 0.75, 0.5, 0.75, 0.5, 0.75, 0.0, 0.0, 0.0, 0.0, 0.0, 0.0, 0.0, 0.0, 0.0, 0.0, 0.0, 0.0, 0.0, 0.0, 0.0, 0.0, 0.0, 0.0, 0.0, 0.0, 0.0, 0.0, 0.0, 0.0, 0.0, 0.0, 0.0, 0.0, 0.0, 0.0, 0.0, 0.0, 0.0, 0.0, 0.0, 0.0, 0.0, 0.0, 0.0, 0.0, 0.0, 0.0, 0.0, 0.0, 0.0, 0.0, 0.0, 0.0, 0.0, 0.0, 0.0, 0.0, 0.0, 0.0, 0.0, 0.0, 0.0, 0.0, 0.0, 0.0, 0.0, 0.0, 0.0, 0.0, 0.0, 0.0, 0.0, 0.0, 0.0, 0.0, 0.0, 0.0, 0.0, 0.0, 0.0, 0.0, 0.0, 0.0, 0.0, 0.0, 0.0, 0.0, 0.0, 0.0, 0.0, 0.0, 0.0, 0.0, 0.0, 0.0, 0.0, 0.0, 0.0, 0.0, 0.0, 0.0, 0.0, 0.0, 0.0, 0.0, 0.0, 0.0, 0.0, 0.0, 0.0, 0.0, 0.0, 0.0, 0.0, 0.0, 0.0, 0.0, 0.0, 0.0, 0.0, 0.0, 0.0, 0.0, 0.0, 0.0, 0.0, 0.0, 0.0, 0.0, 0.0, 0.0, 0.0, 0.0, 0.0, 0.0, 0.0, 0.0, 0.0, 0.0, 0.0, 0.0, 0.0, 0.0, 0.0, 0.0, 0.0, 0.0, 0.0, 0.0, 0.0, 0.0, 0.0, 0.0, 0.0, 0.0, 0.0, 0.0, 0.0, 0.0, 0.0, 0.0, 0.0, 0.0, 0.0, 0.0, 0.0, 0.0, 0.0, 0.0, 0.0, 0.0, 0.0, 0.0, 0.0, 0.0, 0.0, 0.0, 0.0, 0.0, 0.0, 0.0, 0.0, 0.0, 0.0, 0.0, 0.0, 0.0, 0.0, 0.0, 0.0, 0.0, 0.0, 0.0, 0.0, 0.0, 0.0, 0.0, 0.0, 0.0, 0.0, 0.0, 0.0, 0.0, 0.0, 0.0, 0.0, 0.0, 0.0, 0.0, 0.0, 0.0, 0.0, 0.0, 0.0, 0.0, 0.0, 0.0, 0.0, 0.0, 0.0, 0.0, 0.0, 0.0, 0.0, 0.0, 0.0, 0.0, 0.0, 0.0, 0.0, 0.0, 0.0, 0.0, 0.0, 0.0, 0.0, 0.0, 0.0, 0.0, 0.0, 0.0, 0.0, 0.0, 0.0, 0.0, 0.0, 0.0, 0.0, 0.0, 0.0, 0.0, 0.0, 0.0, 0.0, 0.0, 0.0, 0.0, 0.0, 0.0, 0.0, 0.0, 0.0, 0.0, 0.0, 0.0, 0.0, 0.0, 0.0, 0.0, 0.0, 0.0, 0.0, 0.0, 0.0, 0.0, 0.0, 0.0, 0.0, 0.0, 0.0, 0.0, 0.0, 0.0, 0.0, 0.0, 0.0, 0.0, 0.0, 0.0, 0.0, 0.0, 0.0, 0.0, 0.0, 0.0, 0.0, 0.0, 0.0, 0.0, 0.0, 0.0, 0.0, 0.0, 0.0, 0.0, 0.0, 0.0, 0.0, 0.0, 0.0, 0.0, 0.0, 0.0, 0.0, 0.0, 0.0, 0.0, 0.0, 0.0, 0.0, 0.0, 0.0, 0.0, 0.0, 0.0, 0.0, 0.0, 0.0, 0.0, 0.0, 0.0, 0.0, 0.0, 0.0, 0.0, 0.0, 0.0, 0.0, 0.0, 0.0, 0.0, 0.0, 0.0, 0.0, 0.0, 0.0, 0.0, 0.0, 0.0, 0.0, 0.0, 0.0, 0.0, 0.0, 0.0, 0.0, 0.0, 0.0, 0.0, 0.0, 0.0, 0.0, 0.0, 0.0, 0.0, 0.0, 0.0, 0.0, 0.0, 0.0, 0.0, 0.0, 0.0, 0.0, 0.0, 0.0, 0.0, 0.0, 0.0, 0.0, 0.0, 0.0, 0.0, 0.0, 0.0, 0.0, 0.0, 0.0, 0.0, 0.0, 0.0, 0.0, 0.0, 0.0, 0.0, 0.0, 0.0, 0.0, 0.0, 0.0, 0.0, 0.0, 0.0, 0.0, 0.0, 0.0, 0.0, 0.0, 0.0, 0.0, 0.0, 0.0, 0.0, 0.375, 0.625, 0.375, 0.75, 0.5, 0.75, 0.5, 0.625, 0.375, 0.5, 0.375, 0.625, 0.5, 0.625, 0.5, 0.5, 0.5, 0.5, 0.5, 0.625, 0.625, 0.625, 0.625, 0.5, 0.5, 0.75, 0.375, 0.75, 0.375, 0.75, 0.5, 0.75, 0.625, 0.75, 0.625, 0.75, 0.5, 0.75, 0.5, 0.75, 0.375, 0.75, 0.375, 0.75, 0.5, 0.75, 0.5, 0.75, 0.0, 0.0, 0.0, 0.0, 0.0, 0.0, 0.0, 0.0, 0.375, 0.75, 0.375, 0.75, 0.0, 0.0, 0.0, 0.0, 0.375, 0.625, 0.0, 0.0, 0.0, 0.0, 0.0, 0.0, 0.375, 0.625, 0.0, 0.0, 0.375, 0.75, 0.375, 0.75, 0.625, 0.5, 0.625, 0.5, 0.625, 0.625, 0.625, 0.75, 0.625, 0.75, 0.0, 0.0, 0.0, 0.0, 0.0, 0.0, 0.5, 0.5, 0.0, 0.0, 0.0, 0.0, 0.5, 0.5, 0.625, 0.5, 0.0, 0.0, 0.0, 0.0, 0.0, 0.0, 0.0, 0.0, 0.0, 0.0, 0.0, 0.0, 0.0, 0.0, 0.0, 0.0, 0.0, 0.0, 0.0, 0.0, 0.0, 0.0, 0.0, 0.0, 0.0, 0.0, 0.0, 0.0, 0.0, 0.0, 0.0, 0.0, 0.0, 0.0, 0.0, 0.0, 0.0, 0.0, 0.0, 0.0, 0.0, 0.0, 0.0, 0.0, 0.0, 0.0, 0.0, 0.0, 0.0, 0.0, 0.0, 0.0, 0.0, 0.0, 0.0, 0.0, 0.0, 0.0, 0.0, 0.0, 0.0, 0.0, 0.0, 0.0, 0.0, 0.0, 0.0, 0.0, 0.0, 0.0, 0.0, 0.0, 0.0, 0.0, 0.0, 0.0, 0.0, 0.0, 0.0, 0.0, 0.0, 0.0, 0.0, 0.0, 0.0, 0.0, 0.0, 0.0, 0.0, 0.0, 0.0, 0.0, 0.0, 0.0, 0.0, 0.0, 0.0, 0.0, 0.0, 0.0, 0.0, 0.0, 0.0, 0.0, 0.0, 0.0, 0.0, 0.0, 0.0, 0.0, 0.0, 0.0, 0.0, 0.0, 0.0, 0.0, 0.0, 0.0, 0.0, 0.0, 0.0, 0.0, 0.0, 0.0, 0.0, 0.0, 0.0, 0.0, 0.0, 0.0, 0.0, 0.0, 0.0, 0.0, 0.0, 0.0, 0.0, 0.0, 0.0, 0.0, 0.0, 0.0, 0.0, 0.0, 0.0, 0.0, 0.0, 0.0, 0.0, 0.0, 0.0, 0.0, 0.0, 0.0, 0.0, 0.0, 0.0, 0.0, 0.0, 0.0, 0.0, 0.0, 0.0, 0.0, 0.0, 0.0, 0.0, 0.0, 0.0, 0.0, 0.0, 0.0, 0.0, 0.0, 0.0, 0.0, 0.0, 0.0, 0.0, 0.0, 0.0, 0.0, 0.0, 0.0, 0.0, 0.0, 0.0, 0.0, 0.0, 0.0, 0.0, 0.0, 0.0, 0.0, 0.0, 0.0, 0.0, 0.0, 0.0, 0.0, 0.0, 0.0, 0.0, 0.0, 0.0, 0.0, 0.0, 0.0, 0.0, 0.0, 0.0, 0.0, 0.0, 0.0, 0.0, 0.0, 0.0, 0.0, 0.0, 0.0, 0.0, 0.0, 0.0, 0.0, 0.0, 0.0, 0.0, 0.0, 0.0, 0.0, 0.0, 0.0, 0.0, 0.0, 0.0, 0.0, 0.0, 0.0, 0.0, 0.0, 0.0, 0.0, 0.0, 0.0, 0.0, 0.0, 0.0, 0.0, 0.0, 0.0, 0.0, 0.0, 0.0, 0.0, 0.0, 0.0, 0.0, 0.0, 0.0, 0.0, 0.0, 0.0, 0.0, 0.0, 0.0, 0.0, 0.0, 0.0, 0.0, 0.0, 0.0, 0.0, 0.0, 0.0, 0.0, 0.0, 0.0, 0.0, 0.0, 0.0, 0.0, 0.0, 0.0, 0.0, 0.0, 0.0, 0.0, 0.0, 0.0, 0.0, 0.0, 0.0, 0.0, 0.0, 0.0, 0.0, 0.0, 0.0, 0.0, 0.0, 0.0, 0.0, 0.0, 0.0, 0.0, 0.0, 0.0, 0.0, 0.0, 0.0, 0.0, 0.0, 0.0, 0.0, 0.0, 0.0, 0.0, 0.0, 0.0, 0.0, 0.0, 0.0, 0.0, 0.0, 0.0, 0.0, 0.0, 0.0, 0.0, 0.0, 0.0, 0.0, 0.0, 0.0, 0.0, 0.0, 0.0, 0.0, 0.0, 0.0, 0.0, 0.0, 0.0, 0.0, 0.0, 0.0, 0.0, 0.0, 0.0, 0.0, 0.0, 0.0, 0.0, 0.0, 0.0, 0.0, 0.0, 0.0, 0.0, 0.0, 0.0, 0.0, 0.0, 0.0, 0.0, 0.0, 0.0, 0.0, 0.0, 0.0, 0.0, 0.0, 0.0, 0.0, 0.0, 0.0, 0.0, 0.0, 0.0, 0.0, 0.0, 0.0, 0.0, 0.0, 0.0, 0.0, 0.0, 0.0, 0.0, 0.0, 0.0, 0.0, 0.0, 0.0, 0.0, 0.0, 0.0, 0.0, 0.0, 0.0, 0.0, 0.0, 0.0, 0.0, 0.0, 0.0, 0.0, 0.0, 0.0, 0.0, 0.0, 0.0, 0.0, 0.0, 0.0, 0.0, 0.0, 0.0, 0.0, 0.0, 0.0, 0.0, 0.0, 0.0, 0.0, 0.0, 0.0, 0.0, 0.0, 0.0, 0.0, 0.0, 0.0, 0.0, 0.0, 0.0, 0.0, 0.0, 0.0, 0.0, 0.0, 0.0, 0.0, 0.0, 0.0, 0.0, 0.0, 0.0, 0.0, 0.0, 0.0, 0.0, 0.0, 0.0, 0.0, 0.0, 0.0, 0.0, 0.0, 0.0, 0.0, 0.0, 0.0, 0.0, 0.0, 0.0, 0.0, 0.0, 0.0, 0.0, 0.0, 0.0, 0.0, 0.0, 0.0, 0.0, 0.0, 0.0, 0.0, 0.0, 0.0, 0.0, 0.0, 0.0, 0.0, 0.0, 0.0, 0.0, 0.0, 0.0, 0.0, 0.0, 0.0, 0.0, 0.0, 0.0, 0.0, 0.0, 0.0, 0.0, 0.0, 0.0, 0.0, 0.0, 0.0, 0.0, 0.0, 0.0, 0.0, 0.0, 0.0, 0.0, 0.0, 0.0, 0.0, 0.0, 0.0, 0.0, 0.0, 0.0, 0.0, 0.0, 0.0, 0.0, 0.0, 0.0, 0.0, 0.0, 0.0, 0.0, 0.0, 0.0, 0.0, 0.0, 0.0, 0.0, 0.0, 0.0, 0.0, 0.0, 0.0, 0.0, 0.0, 0.0, 0.0, 0.0, 0.0, 0.0, 0.0, 0.0, 0.0, 0.0, 0.0, 0.0, 0.0, 0.0, 0.0, 0.0, 0.0, 0.0, 0.0, 0.0, 0.0, 0.0, 0.0, 0.0, 0.0, 0.0, 0.0, 0.0, 0.0, 0.0, 0.0, 0.0, 0.0, 0.0, 0.0, 0.0, 0.0, 0.0, 0.0, 0.0, 0.0, 0.0, 0.0, 0.0, 0.0, 0.0, 0.0, 0.0, 0.0, 0.0, 0.0, 0.0, 0.0, 0.0, 0.0, 0.0, 0.0, 0.0, 0.0, 0.0, 0.0, 0.0, 0.0, 0.0, 0.0, 0.0, 0.0, 0.0, 0.0, 0.0, 0.0, 0.0, 0.0, 0.0, 0.0, 0.0, 0.0, 0.0, 0.0, 0.0, 0.0, 0.0, 0.0, 0.0, 0.0, 0.0, 0.0, 0.0, 0.0, 0.0, 0.0, 0.0, 0.0, 0.0, 0.0, 0.0, 0.0, 0.0, 0.0, 0.0, 0.0, 0.0, 0.0, 0.0, 0.0, 0.0, 0.0, 0.0, 0.0, 0.0, 0.0, 0.0, 0.0, 0.0, 0.0, 0.0, 0.0, 0.0, 0.0, 0.0, 0.0, 0.0, 0.0, 0.0, 0.0, 0.0, 0.0, 0.0, 0.0, 0.0, 0.0, 0.0, 0.0, 0.0, 0.0, 0.0, 0.0, 0.0, 0.0, 0.0, 0.0, 0.0, 0.0, 0.0, 0.0, 0.0, 0.0, 0.0, 0.0, 0.0, 0.0, 0.0, 0.0, 0.0, 0.0, 0.0, 0.0, 0.0, 0.0, 0.0, 0.0, 0.0, 0.0, 0.0, 0.0, 0.0, 0.0, 0.0, 0.0, 0.0, 0.0, 0.0, 0.0, 0.0, 0.0, 0.0, 0.0, 0.0, 0.0, 0.0, 0.0, 0.0, 0.0, 0.0, 0.0, 0.0, 0.0, 0.0, 0.0, 0.0, 0.0, 0.0, 0.0, 0.0, 0.0, 0.0, 0.0, 0.0, 0.0, 0.0, 0.0, 0.0, 0.0, 0.0, 0.0, 0.0, 0.0, 0.0, 0.0, 0.0, 0.0, 0.0, 0.0, 0.0, 0.0, 0.0, 0.0, 0.0, 0.0, 0.0, 0.0, 0.0, 0.0, 0.0, 0.0, 0.0, 0.0, 0.0, 0.0, 0.0, 0.0, 0.0, 0.0, 0.0, 0.0, 0.0, 0.0, 0.0, 0.0, 0.0, 0.0, 0.0, 0.0, 0.0, 0.0, 0.0, 0.0, 0.0, 0.0, 0.0, 0.0, 0.0, 0.0, 0.0, 0.0, 0.0, 0.0, 0.0, 0.0, 0.0, 0.0, 0.0, 0.0, 0.0, 0.0, 0.0, 0.0, 0.0, 0.0, 0.0, 0.0, 0.0, 0.0, 0.0, 0.0, 0.0, 0.0, 0.0, 0.0, 0.0, 0.0, 0.0, 0.0, 0.0, 0.0, 0.0, 0.0, 0.0, 0.0, 0.0, 0.0, 0.0, 0.0, 0.0, 0.0, 0.0, 0.0, 0.0, 0.0, 0.0, 0.0, 0.0, 0.0, 0.0, 0.0, 0.0, 0.0, 0.0, 0.0, 0.0, 0.0, 0.0, 0.0, 0.0, 0.0, 0.0, 0.0, 0.0, 0.0, 0.0, 0.0, 0.0, 0.0, 0.0, 0.0, 0.0, 0.0, 0.0, 0.0, 0.0, 0.0, 0.0, 0.0, 0.0, 0.0, 0.0, 0.0, 0.0, 0.0, 0.0, 0.0, 0.0, 0.0, 0.0, 0.0, 0.0, 0.0, 0.0, 0.0, 0.0, 0.0, 0.0, 0.0, 0.0, 0.0, 0.0, 0.0, 0.0, 0.0, 0.0, 0.0, 0.0, 0.0, 0.0, 0.0, 0.0, 0.0, 0.0, 0.0, 0.0, 0.0, 0.0, 0.0, 0.0, 0.0, 0.0, 0.0, 0.0, 0.0, 0.0, 0.0, 0.0, 0.0, 0.0, 0.0, 0.0, 0.0, 0.0, 0.0, 0.0, 0.0, 0.0, 0.0, 0.0, 0.0, 0.0, 0.0, 0.0, 0.0, 0.0, 0.0, 0.0, 0.0, 0.0, 0.0, 0.0, 0.0, 0.0, 0.0, 0.0, 0.0, 0.0, 0.0, 0.0, 0.0, 0.0, 0.0, 0.0, 0.0, 0.0, 0.0, 0.0, 0.0, 0.0, 0.0, 0.0, 0.0, 0.0, 0.0, 0.0, 0.0, 0.0, 0.0, 0.0, 0.0, 0.0, 0.0, 0.0, 0.0, 0.0, 0.0, 0.0, 0.0, 0.0, 0.0, 0.0, 0.0, 0.0, 0.0, 0.0, 0.0, 0.0, 0.0, 0.0, 0.0, 0.0, 0.0, 0.0, 0.0, 0.0, 0.0, 0.0, 0.0, 0.0, 0.0, 0.0, 0.0, 0.0, 0.0, 0.0, 0.0, 0.0, 0.0, 0.0, 0.0, 0.0, 0.0, 0.0, 0.0, 0.0, 0.0, 0.0, 0.0, 0.0, 0.0, 0.0, 0.0, 0.0, 0.0, 0.0, 0.0, 0.0, 0.0, 0.0, 0.0, 0.0, 0.0, 0.0, 0.0, 0.0, 0.0, 0.0, 0.0, 0.0, 0.0, 0.0, 0.0, 0.0, 0.0, 0.0, 0.0, 0.0, 0.0, 0.0, 0.0, 0.0, 0.0, 0.0, 0.0, 0.0, 0.0, 0.0, 0.0, 0.0, 0.0, 0.0, 0.0, 0.0, 0.0, 0.0, 0.0, 0.0, 0.0, 0.0, 0.0, 0.0, 0.0, 0.0, 0.0, 0.0, 0.0, 0.0, 0.0, 0.0, 0.0, 0.0, 0.0, 0.0, 0.0, 0.0, 0.0, 0.0, 0.0, 0.0, 0.0, 0.0, 0.0, 0.0, 0.0, 0.0, 0.0, 0.0, 0.0, 0.0, 0.0, 0.0, 0.0, 0.0, 0.0, 0.0, 0.0, 0.0, 0.0, 0.0, 0.0, 0.0, 0.0, 0.0, 0.0, 0.0, 0.0, 0.0, 0.0, 0.0, 0.0, 0.0, 0.0, 0.0, 0.0, 0.0, 0.0, 0.0, 0.0, 0.0, 0.0, 0.0, 0.0, 0.0, 0.0, 0.0, 0.0, 0.0, 0.0, 0.0, 0.0, 0.0, 0.0, 0.0, 0.0, 0.0, 0.0, 0.0, 0.0, 0.0, 0.0, 0.0, 0.0, 0.0, 0.0, 0.0, 0.0, 0.0, 0.0, 0.0, 0.0, 0.0, 0.0, 0.0, 0.0, 0.0, 0.0, 0.0, 0.0, 0.0, 0.0, 0.0, 0.0, 0.0, 0.0, 0.0, 0.0, 0.0, 0.0, 0.0, 0.0, 0.0, 0.0, 0.0, 0.0, 0.0, 0.0, 0.0, 0.0, 0.0, 0.0, 0.0, 0.0, 0.0, 0.0, 0.0, 0.0, 0.0, 0.0, 0.0, 0.0, 0.0, 0.0, 0.0, 0.0, 0.0, 0.0, 0.0, 0.0, 0.0, 0.0, 0.0, 0.0, 0.0, 0.0, 0.0, 0.0, 0.0, 0.0, 0.0, 0.0, 0.0, 0.0, 0.0, 0.0, 0.0, 0.0, 0.0, 0.0, 0.0, 0.0, 0.0, 0.0, 0.0, 0.0, 0.0, 0.0, 0.0, 0.0, 0.0, 0.0, 0.0, 0.0, 0.0, 0.0, 0.0, 0.0, 0.0, 0.0, 0.0, 0.0, 0.0, 0.0, 0.0, 0.0, 0.0, 0.0, 0.0, 0.0, 0.0, 0.0, 0.0, 0.0, 0.0, 0.0, 0.0, 0.0, 0.0, 0.0, 0.0, 0.0, 0.0, 0.0, 0.0, 0.0, 0.0, 0.0, 0.0, 0.0, 0.0, 0.0, 0.0, 0.0, 0.0, 0.0, 0.0, 0.0, 0.0, 0.0, 0.0, 0.0, 0.0, 0.0, 0.0, 0.0, 0.0, 0.0, 0.0, 0.0, 0.0, 0.0, 0.0, 0.0, 0.0, 0.0, 0.0, 0.0, 0.0, 0.0, 0.0, 0.0, 0.0, 0.0, 0.0, 0.0, 0.0, 0.0, 0.0, 0.0, 0.0, 0.0, 0.0, 0.0, 0.0, 0.0, 0.0, 0.0, 0.0, 0.0, 0.0, 0.0, 0.0, 0.0, 0.0, 0.0, 0.0, 0.0, 0.0, 0.0, 0.0, 0.0, 0.0, 0.0, 0.0, 0.0, 0.0, 0.0, 0.0, 0.0, 0.0, 0.0, 0.0, 0.0, 0.0, 0.0, 0.0, 0.0, 0.0, 0.0, 0.0, 0.0, 0.0, 0.0, 0.0, 0.0, 0.0, 0.0, 0.0, 0.0, 0.0, 0.0, 0.0, 0.0, 0.0, 0.0, 0.0, 0.0, 0.0, 0.0, 0.0, 0.0, 0.0, 0.0, 0.0, 0.0, 0.0, 0.0, 0.0, 0.0, 0.0, 0.0, 0.0, 0.0, 0.0, 0.0, 0.0, 0.0, 0.0, 0.0, 0.0, 0.0, 0.0, 0.0, 0.0, 0.0, 0.0, 0.0, 0.0, 0.0, 0.0, 0.0, 0.0, 0.0, 0.0, 0.0, 0.0, 0.0, 0.0, 0.0, 0.0, 0.0, 0.0, 0.0, 0.0, 0.0, 0.0, 0.0, 0.0, 0.0, 0.0, 0.0, 0.0, 0.0, 0.0, 0.0, 0.0, 0.0, 0.0, 0.0, 0.0, 0.0, 0.0, 0.0, 0.0, 0.0, 0.0, 0.0, 0.0, 0.0, 0.0, 0.0, 0.0, 0.0, 0.0, 0.0, 0.0, 0.0, 0.0, 0.0, 0.0, 0.0, 0.0, 0.0, 0.0, 0.0, 0.0, 0.0, 0.0, 0.0, 0.0, 0.0, 0.0, 0.0, 0.0, 0.0, 0.0, 0.0, 0.0, 0.0, 0.0, 0.0, 0.0, 0.0, 0.0, 0.0, 0.0, 0.0, 0.0, 0.0, 0.0, 0.0, 0.0, 0.0, 0.0, 0.0, 0.0, 0.0, 0.0, 0.0, 0.0, 0.0, 0.0, 0.0, 0.0, 0.0, 0.0, 0.0, 0.0, 0.0, 0.0, 0.0, 0.0, 0.0, 0.0, 0.0, 0.0, 0.0, 0.0, 0.0, 0.0, 0.0, 0.0, 0.0, 0.0, 0.0, 0.0, 0.0, 0.0, 0.0, 0.0, 0.0, 0.0, 0.0, 0.0, 0.0, 0.0, 0.0, 0.0, 0.0, 0.0, 0.0, 0.0, 0.0, 0.0, 0.0, 0.0, 0.0, 0.0, 0.0, 0.0, 0.0, 0.0, 0.0, 0.0, 0.0, 0.0, 0.0, 0.0, 0.0, 0.0, 0.0, 0.0, 0.0, 0.0, 0.0, 0.0, 0.0, 0.0, 0.0, 0.0, 0.0, 0.0, 0.0, 0.0, 0.0, 0.0, 0.0, 0.0, 0.0, 0.0, 0.0, 0.0, 0.0, 0.0, 0.0, 0.0, 0.0, 0.0, 0.0, 0.0, 0.0, 0.0, 0.0, 0.0, 0.0, 0.0, 0.0, 0.0, 0.0, 0.0, 0.0, 0.0, 0.0, 0.0, 0.0, 0.0, 0.0, 0.0, 0.0, 0.0, 0.0, 0.0, 0.0, 0.0, 0.0, 0.0, 0.0, 0.0, 0.0, 0.0, 0.0, 0.0, 0.0, 0.0, 0.0, 0.0, 0.0, 0.0, 0.0, 0.0, 0.0, 0.0, 0.0, 0.0, 0.0, 0.0, 0.0, 0.0, 0.0, 0.0, 0.0, 0.0, 0.0, 0.0, 0.0, 0.0, 0.0, 0.0, 0.0, 0.0, 0.0, 0.0, 0.0, 0.0, 0.0, 0.0, 0.0, 0.0, 0.0, 0.0, 0.0, 0.0, 0.0, 0.0, 0.0, 0.0, 0.0, 0.0, 0.0, 0.0, 0.0, 0.0, 0.0, 0.0, 0.0, 0.0, 0.0, 0.0, 0.0, 0.0, 0.0, 0.0, 0.0, 0.0, 0.0, 0.0, 0.0, 0.0, 0.0, 0.0, 0.0, 0.0, 0.0, 0.0, 0.0, 0.0, 0.0, 0.0, 0.0, 0.0, 0.0, 0.0, 0.0, 0.0, 0.0, 0.0, 0.0, 0.0, 0.0, 0.0, 0.0, 0.0, 0.0, 0.0, 0.0, 0.0, 0.0, 0.0, 0.0, 0.0, 0.0, 0.0, 0.0, 0.0, 0.0, 0.0, 0.0, 0.0, 0.0, 0.0, 0.0, 0.0, 0.0, 0.0, 0.0, 0.0, 0.0, 0.0, 0.0, 0.0, 0.0, 0.0, 0.0, 0.0, 0.0, 0.0, 0.0, 0.0, 0.0, 0.0, 0.0, 0.0, 0.0, 0.0, 0.0, 0.0, 0.0, 0.0, 0.0, 0.0, 0.0, 0.0, 0.0, 0.0, 0.0, 0.0, 0.0, 0.0, 0.0, 0.0, 0.0, 0.0, 0.0, 0.0, 0.0, 0.0, 0.0, 0.0, 0.0, 0.0, 0.0, 0.0, 0.0, 0.0, 0.0, 0.0, 0.0, 0.0, 0.0, 0.0, 0.0, 0.0, 0.0, 0.0, 0.0, 0.0, 0.0, 0.0, 0.0, 0.0, 0.0, 0.0, 0.0, 0.0, 0.0, 0.0, 0.0, 0.0, 0.0, 0.0, 0.0, 0.0, 0.0, 0.0, 0.0, 0.0, 0.0, 0.0, 0.0, 0.0, 0.0, 0.0, 0.0, 0.0, 0.0, 0.0, 0.0, 0.0, 0.0, 0.0, 0.0, 0.0, 0.0, 0.0, 0.0, 0.0, 0.0, 0.0, 0.0, 0.0, 0.0, 0.0, 0.0, 0.0, 0.0, 0.0, 0.0, 0.0, 0.0, 0.0, 0.0, 0.0, 0.0, 0.0, 0.0, 0.0, 0.0, 0.0, 0.0, 0.0, 0.0, 0.0, 0.0, 0.0, 0.0, 0.0, 0.0, 0.0, 0.0, 0.0, 0.0, 0.0, 0.0, 0.0, 0.0, 0.0, 0.0, 0.0, 0.0, 0.0, 0.0, 0.0, 0.0, 0.0, 0.0, 0.0, 0.0, 0.0, 0.0, 0.0, 0.0, 0.0, 0.0, 0.0, 0.0, 0.0, 0.0, 0.0, 0.0, 0.0, 0.0, 0.0, 0.0, 0.0, 0.0, 0.0, 0.0, 0.0, 0.0, 0.0, 0.0, 0.0, 0.0, 0.0, 0.0, 0.0, 0.0, 0.0, 0.0, 0.0, 0.0, 0.0, 0.0, 0.0, 0.0, 0.0, 0.0, 0.0, 0.0, 0.0, 0.0, 0.0, 0.0, 0.0, 0.0, 0.0, 0.0, 0.0, 0.0, 0.0, 0.0, 0.0, 0.0, 0.0, 0.0, 0.0, 0.0, 0.0, 0.0, 0.0, 0.0, 0.0, 0.0, 0.0, 0.0, 0.0, 0.0, 0.0, 0.0, 0.0, 0.0, 0.0, 0.0, 0.0, 0.0, 0.0, 0.0, 0.0, 0.0, 0.0, 0.0, 0.0, 0.0, 0.0, 0.0, 0.0, 0.0, 0.0, 0.0, 0.0, 0.0, 0.0, 0.0, 0.0, 0.0, 0.0, 0.0, 0.0, 0.0, 0.0, 0.0, 0.0, 0.0, 0.0, 0.0, 0.0, 0.0, 0.0, 0.0, 0.0, 0.0, 0.0, 0.0, 0.0, 0.0, 0.0, 0.0, 0.0, 0.0, 0.0, 0.0, 0.0, 0.0, 0.0, 0.0, 0.0, 0.0, 0.0, 0.0, 0.0, 0.0, 0.0, 0.0, 0.0, 0.0, 0.0, 0.0, 0.0, 0.0, 0.0, 0.0, 0.0, 0.0, 0.0, 0.0, 0.0, 0.0, 0.0, 0.0, 0.0, 0.0, 0.0, 0.0, 0.0, 0.0, 0.0, 0.0, 0.0, 0.0, 0.0, 0.0, 0.0, 0.0, 0.0, 0.0, 0.0, 0.0, 0.0, 0.0, 0.0, 0.0, 0.0, 0.0, 0.0, 0.0, 0.0, 0.0, 0.0, 0.0, 0.0, 0.0, 0.0, 0.0, 0.0, 0.0, 0.0, 0.0, 0.0, 0.0, 0.0, 0.0, 0.0, 0.0, 0.0, 0.0, 0.0, 0.0, 0.0, 0.0, 0.0, 0.0, 0.0, 0.0, 0.0, 0.0, 0.0, 0.0, 0.0, 0.0, 0.0, 0.0, 0.0, 0.0, 0.0, 0.0, 0.0, 0.0, 0.0, 0.0, 0.0, 0.0, 0.0, 0.0, 0.0, 0.0, 0.0, 0.0, 0.0, 0.0, 0.0, 0.0, 0.0, 0.0, 0.0, 0.0, 0.0, 0.0, 0.0, 0.0, 0.0, 0.0, 0.0, 0.0, 0.0, 0.0, 0.0, 0.0, 0.0, 0.0, 0.0, 0.0, 0.0, 0.0, 0.0, 0.0, 0.0, 0.0, 0.0, 0.0, 0.0, 0.0, 0.0, 0.0, 0.0, 0.0, 0.0, 0.0, 0.0, 0.0, 0.0, 0.0, 0.0, 0.0, 0.0, 0.0, 0.0, 0.0, 0.0, 0.0, 0.0, 0.0, 0.0, 0.0, 0.0, 0.0, 0.0, 0.0, 0.0, 0.0, 0.0, 0.0, 0.0, 0.0, 0.0, 0.0, 0.0, 0.0, 0.0, 0.0, 0.0, 0.0, 0.0, 0.0, 0.0, 0.0, 0.0, 0.0, 0.0, 0.0, 0.0, 0.0, 0.0, 0.0, 0.0, 0.0, 0.0, 0.0, 0.0, 0.0, 0.0, 0.0, 0.0, 0.0, 0.0, 0.0, 0.0, 0.0, 0.0, 0.0, 0.0, 0.0, 0.0, 0.0, 0.0, 0.0, 0.0, 0.0, 0.0, 0.0, 0.0, 0.0, 0.0, 0.0, 0.0, 0.0, 0.0, 0.0, 0.0, 0.0, 0.0, 0.0, 0.0, 0.0, 0.0, 0.0, 0.0, 0.0, 0.0, 0.0, 0.0, 0.0, 0.0, 0.0, 0.0, 0.0, 0.0, 0.0, 0.0, 0.0, 0.0, 0.0, 0.0, 0.0, 0.0, 0.0, 0.0, 0.0, 0.0, 0.0, 0.0, 0.0, 0.0, 0.0, 0.0, 0.0, 0.0, 0.0, 0.0, 0.0, 0.0, 0.0, 0.0, 0.0, 0.0, 0.0, 0.0, 0.0, 0.0, 0.0, 0.0, 0.0, 0.0, 0.0, 0.0, 0.0, 0.0, 0.0, 0.0, 0.0, 0.0, 0.0, 0.0, 0.0, 0.0, 0.0, 0.0, 0.0, 0.0, 0.0, 0.0, 0.0, 0.0, 0.0, 0.0, 0.0, 0.0, 0.0, 0.0, 0.0, 0.0, 0.0, 0.0, 0.0, 0.0, 0.0, 0.0, 0.0, 0.0, 0.0, 0.0, 0.0, 0.0, 0.0, 0.0, 0.0, 0.0, 0.0, 0.0, 0.0, 0.0, 0.0, 0.0, 0.0, 0.0, 0.0, 0.0, 0.0, 0.0, 0.0, 0.0, 0.0, 0.0, 0.0, 0.0, 0.0, 0.0, 0.0, 0.0, 0.0, 0.0, 0.0, 0.0, 0.0, 0.0, 0.0, 0.0, 0.0, 0.0, 0.0, 0.0, 0.0, 0.0, 0.0, 0.0, 0.0, 0.0, 0.0, 0.0, 0.0, 0.0, 0.0, 0.0, 0.0, 0.0, 0.0, 0.0, 0.0, 0.0, 0.0, 0.0, 0.0, 0.0, 0.0, 0.0, 0.0, 0.0, 0.0, 0.0, 0.0, 0.0, 0.0, 0.0, 0.0, 0.0, 0.0, 0.0, 0.0, 0.0, 0.0, 0.0, 0.0, 0.0, 0.0, 0.0, 0.0, 0.0, 0.0, 0.0, 0.0, 0.0, 0.0, 0.0, 0.0, 0.0, 0.0, 0.0, 0.0, 0.0, 0.0, 0.0, 0.0, 0.0, 0.0, 0.0, 0.0, 0.0, 0.0, 0.0, 0.0, 0.0, 0.0, 0.0, 0.0, 0.0, 0.0, 0.0, 0.0, 0.0, 0.0, 0.0, 0.0, 0.0, 0.0, 0.0, 0.0, 0.0, 0.0, 0.0, 0.0, 0.0, 0.0, 0.0, 0.0, 0.0, 0.0, 0.0, 0.0, 0.0, 0.0, 0.0, 0.0, 0.0, 0.0, 0.0, 0.0, 0.0])
me_cubo.update()

# ---- objects
ob_vazio = bpy.data.objects.new('Vazio', None)
ob_cubo = bpy.data.objects.new('Cubo', me_cubo)

# ---- transforms, parenting, visibility, modifiers, constraints
ob_vazio.location = (-0.1607, -1.234e-08, 0.09185)
ob_vazio.rotation_euler = (1.571, -0.0, 1.571)
ob_vazio.empty_display_type = 'IMAGE'
ob_vazio.empty_display_size = 5.0
ob_cubo.location = (0.0, 0.0, 0.0)
_m = ob_cubo.modifiers.new('Multires', 'MULTIRES')
_m.levels = 2
_m.sculpt_levels = 2
_m.render_levels = 2
_m = ob_cubo.modifiers.new('Triangular', 'TRIANGULATE')
_m.min_vertices = 5

# ---- collection membership
col_collection.objects.link(ob_vazio)
col_collection.objects.link(ob_cubo)

# ---- scene / render settings (as saved in the file)
scene.frame_start = 1; scene.frame_end = 250; scene.frame_set(185)
scene.render.engine = 'BLENDER_EEVEE_NEXT'
scene.cycles.sampling_pattern = 'TABULATED_SOBOL'
bpy.context.view_layer.update()

# ---- added for rendering (the .blend has no active camera and no usable light): camera, sun
cam_auto = bpy.data.cameras.new('AutoCamera')
cam_auto.lens = 50.0
cam_auto.sensor_width = 36.0
cam_auto.clip_end = 1000.0
ob_auto_camera = bpy.data.objects.new('AutoCamera', cam_auto)
scene.collection.objects.link(ob_auto_camera)
ob_auto_camera.location = (4.56201, -5.48858, 3.68897)
ob_auto_camera.rotation_euler = (1.09748, -7.21219e-08, 0.694738)
scene.camera = ob_auto_camera
light_auto_sun = bpy.data.lights.new('AutoSun', 'SUN')
light_auto_sun.energy = 3.0
light_auto_sun.angle = 0.0523599
ob_auto_sun = bpy.data.objects.new('AutoSun', light_auto_sun)
scene.collection.objects.link(ob_auto_sun)
ob_auto_sun.rotation_euler = (0.872665, 0.174533, 0.523599)
bpy.context.view_layer.update()
